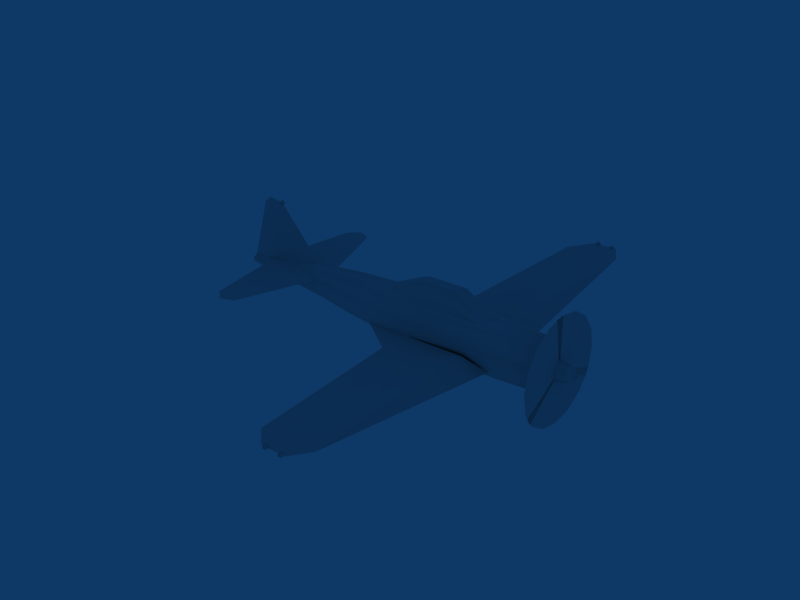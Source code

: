 # Source: a6m5_coarse.blend  (saved by Blender 2.49.0; exported with 4.5.12 LTS)
import bpy
from mathutils import Matrix  # noqa: F401  (used for matrix-valued properties, if any)

bpy.ops.wm.read_factory_settings(use_empty=True)
scene = bpy.context.scene
scene.name = 'Scene'

# ---- collections
col_collection_1 = bpy.data.collections.new('Collection 1'); scene.collection.children.link(col_collection_1)
col_collection_2 = bpy.data.collections.new('Collection 2'); scene.collection.children.link(col_collection_2)
col_collection_2.hide_render = True
col_collection_2.hide_viewport = True
col_collection_6 = bpy.data.collections.new('Collection 6'); scene.collection.children.link(col_collection_6)
col_collection_6.hide_render = True
col_collection_6.hide_viewport = True

# ---- materials (node trees are filled in below, after node groups)
mat_mat_028 = bpy.data.materials.new('Mat.028')
mat_mat_028.alpha_threshold = 0.0
mat_mat_028.roughness = 0.5
mat_mat_028.line_color = (0.0, 0.0, 0.0, 1.0)
mat_mat_031 = bpy.data.materials.new('Mat.031')
mat_mat_031.alpha_threshold = 0.0
mat_mat_031.roughness = 0.5
mat_mat_031.line_color = (0.0, 0.0, 0.0, 1.0)
mat_mat_003 = bpy.data.materials.new('Mat.003')
mat_mat_003.alpha_threshold = 0.0
mat_mat_003.roughness = 0.5
mat_mat_003.line_color = (0.0, 0.0, 0.0, 1.0)
mat_mat_004 = bpy.data.materials.new('Mat.004')
mat_mat_004.alpha_threshold = 0.0
mat_mat_004.roughness = 0.5
mat_mat_004.line_color = (0.0, 0.0, 0.0, 1.0)
mat_mat_005 = bpy.data.materials.new('Mat.005')
mat_mat_005.alpha_threshold = 0.0
mat_mat_005.roughness = 0.5
mat_mat_005.line_color = (0.0, 0.0, 0.0, 1.0)
mat_mat_022 = bpy.data.materials.new('Mat.022')
mat_mat_022.alpha_threshold = 0.0
mat_mat_022.roughness = 0.5
mat_mat_022.line_color = (0.0, 0.0, 0.0, 1.0)
mat_mat_007 = bpy.data.materials.new('Mat.007')
mat_mat_007.alpha_threshold = 0.0
mat_mat_007.roughness = 0.5
mat_mat_007.line_color = (0.0, 0.0, 0.0, 1.0)
mat_mat_008 = bpy.data.materials.new('Mat.008')
mat_mat_008.alpha_threshold = 0.0
mat_mat_008.roughness = 0.5
mat_mat_008.line_color = (0.0, 0.0, 0.0, 1.0)
mat_mat_009 = bpy.data.materials.new('Mat.009')
mat_mat_009.alpha_threshold = 0.0
mat_mat_009.roughness = 0.5
mat_mat_009.line_color = (0.0, 0.0, 0.0, 1.0)

# ---- material node trees

# ---- world
world_world = bpy.data.worlds.new('World'); scene.world = world_world
world_world.color = (0.05656, 0.2208, 0.4)
world_world.use_sun_shadow = False
world_world.sun_shadow_jitter_overblur = 0.0
world_world.cycles.sampling_method = 'MANUAL'
world_world.cycles.sample_map_resolution = 256

# ---- meshes
me_00000038_srf_001 = bpy.data.meshes.new('00000038.srf.001')
me_00000038_srf_001.from_pydata([(1.982, -0.5036, -0.4064), (1.982, 0.5036, -0.4064), (0.6444, -6.266, 0.08007), (0.6444, 6.266, 0.08007), (0.1179, -5.768, -0.008905), (0.1179, 5.768, -0.008905), (1.15, -0.2079, -0.6213), (1.15, 0.2079, -0.6213), (-0.7619, -0.9831, -0.5482), (-0.7619, 0.9831, -0.5482), (1.628, -5.768, 0.08125), (1.628, 5.768, 0.08125), (1.311, -6.266, 0.1028), (1.311, 6.266, 0.1028), (-1.741, -0.3429, -0.4598), (-1.741, 0.3429, -0.4598), (1.317, -0.6496, -0.1541), (1.317, 0.6496, -0.1541), (-4.918, -2.352, 0.1507), (-4.918, 2.352, 0.1507), (-4.612, -2.609, 0.1593), (-4.612, 2.609, 0.1593), (-4.096, -0.1214, 0.2642), (-4.096, 0.1214, 0.2642), (-4.261, -2.481, 0.155), (-4.261, 2.481, 0.155), (-5.43, -0.08964, 0.1021), (-5.43, 0.08964, 0.1021), (-3.527, -0.3611, 0.1396), (-3.527, 0.3611, 0.1396), (-5.232, -0.4324, 0.1396), (-5.232, 0.4324, 0.1396), (-4.131, -0.2401, 0.06779), (-4.131, 0.2401, 0.06779), (-6.042, 0.0, 0.01502), (-4.392, -0.1016, 0.2377), (-4.392, 0.1016, 0.2377), (-5.381, 0.0, 1.824), (-3.734, 0.0, 0.4361), (-5.572, 0.0, 1.662), (-4.958, 0.0, 1.771), (0.1179, -5.768, -0.008905), (0.6444, -6.266, 0.08007), (1.311, -6.266, 0.1028), (1.628, -5.768, 0.08125), (1.982, -0.5036, -0.4064), (-0.7619, -0.9831, -0.5482), (-1.741, -0.3429, -0.4598), (0.1179, 5.768, -0.008905), (0.6444, 6.266, 0.08007), (1.311, 6.266, 0.1028), (1.628, 5.768, 0.08125), (1.982, 0.5036, -0.4064), (-0.7619, 0.9831, -0.5482), (-1.741, 0.3429, -0.4598), (-4.261, -2.481, 0.155), (-4.612, -2.609, 0.1593), (-4.918, -2.352, 0.1507), (-5.232, -0.4324, 0.1396), (-5.43, -0.08964, 0.1021), (-3.527, -0.3611, 0.1396), (-4.261, 2.481, 0.155), (-4.612, 2.609, 0.1593), (-4.918, 2.352, 0.1507), (-5.232, 0.4324, 0.1396), (-5.43, 0.08964, 0.1021), (-3.527, 0.3611, 0.1396), (-5.381, 0.0, 1.824), (-4.958, 0.0, 1.771), (-3.734, 0.0, 0.4361), (-5.572, 0.0, 1.662), (-6.042, 0.0, 0.01502), (-3.734, 0.0, 0.4361), (-3.734, 0.0, 0.4361), (-3.527, -0.3611, 0.1396), (-3.527, 0.3611, 0.1396), (-3.663, -0.2081, 0.3347), (-3.663, 0.2081, 0.3347), (-6.042, -0.1057, -0.03344), (-6.042, 0.1057, -0.03344), (-6.127, 0.0, -0.1066), (3.399, -0.4421, 0.08794), (3.399, 0.4421, 0.08794), (3.058, -0.6237, 0.1241), (3.058, 0.6237, 0.1241), (2.114, -0.6792, 0.1351), (2.114, 0.6792, 0.1351), (3.399, 0.0, 0.4596), (3.399, -0.2504, 0.3748), (3.399, 0.2504, 0.3748), (3.399, -0.325, -0.325), (3.399, 0.325, -0.325), (3.399, 0.0, -0.4596), (3.058, 0.0, 0.6484), (3.058, -0.3533, 0.5288), (3.058, 0.3533, 0.5288), (3.058, -0.4585, -0.4585), (3.058, 0.4585, -0.4585), (3.058, 0.0, -0.6484), (2.114, 0.0, 0.7061), (2.114, -0.3848, 0.5758), (2.114, 0.3848, 0.5758), (2.114, -0.4993, -0.4993), (2.114, 0.4993, -0.4993), (2.114, 0.0, -0.7061), (-3.448, -0.2842, -0.3085), (-3.448, 0.2842, -0.3085), (-1.049, -0.4104, -0.5198), (-1.049, 0.4104, -0.5198), (-6.042, 0.0, 0.01502), (-3.448, 0.0, -0.5159), (-6.042, 0.0, -0.2139), (-6.042, -0.1057, -0.152), (-6.042, 0.1057, -0.152), (-1.049, 0.0, -0.7172), (-1.049, -0.4178, 0.4666), (-1.049, 0.4178, 0.4666), (1.517, -0.3199, 0.607), (1.517, 0.3199, 0.607), (-1.18, -0.1896, 0.6143), (-1.18, 0.1896, 0.6143), (1.897, 0.0, 0.7036), (-0.4108, -0.3347, 0.5512), (-0.4108, 0.3347, 0.5512), (-1.251, 0.0, 0.657), (-1.049, -0.5683, 0.1089), (-1.049, 0.5683, 0.1089), (-2.423, 0.0, -0.6019), (-2.423, -0.2606, 0.4722), (-2.423, 0.2606, 0.4722), (-2.423, -0.3321, -0.4308), (-2.423, 0.3321, -0.4308), (-2.423, -0.4561, 0.104), (-2.423, 0.4561, 0.104), (-2.423, 0.0, 0.5832), (4.021, 0.0, 0.0), (3.401, 0.0, 0.3064), (3.401, -0.2308, 0.1418), (3.401, 0.2308, 0.1418), (3.401, -0.225, -0.1711), (3.401, 0.225, -0.1711), (3.401, 0.0, -0.3064), (3.793, 0.0, 0.25), (3.793, -0.1884, 0.1155), (3.793, 0.1884, 0.1155), (3.793, -0.1836, -0.1398), (3.793, 0.1836, -0.1398), (3.793, 0.0, -0.25), (1.517, -0.3199, 0.607), (1.517, 0.3199, 0.607), (-1.18, -0.1896, 0.6143), (-1.18, 0.1896, 0.6143), (-0.4108, -0.3347, 0.5512), (-0.4108, 0.3347, 0.5512), (1.897, 0.0, 0.7036), (-1.251, 0.0, 0.6567), (-0.2533, -0.3125, 0.7171), (-0.2533, 0.3125, 0.7171), (1.869, -0.9831, -0.532), (1.869, 0.9831, -0.532), (1.869, 0.9831, -0.532), (1.869, -0.9831, -0.532), (1.431, 0.0, 0.8105), (0.8409, 0.0, 1.172), (-0.2533, 0.0, 1.125), (-1.153, 0.0, 0.7091), (0.8467, -0.1618, 1.098), (0.8467, 0.1618, 1.098), (1.289, -0.2118, 0.7857), (1.289, 0.2118, 0.7857), (-0.2533, -0.1678, 1.07), (-0.2533, 0.1678, 1.07), (-1.009, -0.1823, 0.7091), (-1.009, 0.1823, 0.7091), (0.8624, -0.3125, 0.7171), (0.8624, 0.3125, 0.7171)], [(72, 73)], [(8, 14, 6), (7, 15, 9), (2, 6, 12), (13, 7, 3), (12, 6, 10), (11, 7, 13), (0, 10, 6), (7, 11, 1), (4, 6, 2), (3, 7, 5), (8, 6, 4), (5, 7, 9), (42, 16, 41), (48, 17, 49), (16, 46, 41), (48, 53, 17), (44, 45, 16), (17, 52, 51), (16, 43, 44), (51, 50, 17), (16, 42, 43), (50, 49, 17), (47, 46, 16), (17, 53, 54), (18, 22, 30), (31, 23, 19), (18, 20, 22), (23, 21, 19), (28, 22, 24), (25, 23, 29), (22, 20, 24), (25, 21, 23), (30, 22, 26), (27, 23, 31), (58, 59, 32), (33, 65, 64), (56, 32, 55), (61, 33, 62), (60, 55, 32), (33, 61, 66), (56, 57, 32), (33, 63, 62), (57, 58, 32), (33, 64, 63), (40, 37, 35), (36, 67, 68), (40, 35, 38), (69, 36, 68), (39, 35, 37), (67, 36, 70), (34, 35, 39), (70, 36, 71), (74, 76, 78), (79, 77, 75), (112, 80, 111), (111, 80, 113), (78, 80, 112), (113, 80, 79), (109, 80, 78), (79, 80, 109), (109, 76, 73), (73, 77, 109), (109, 78, 76), (77, 79, 109), (112, 111, 110, 105), (110, 111, 113, 106), (105, 74, 78, 112), (79, 75, 106, 113), (102, 104, 98, 96), (98, 104, 103, 97), (83, 85, 102, 96), (103, 86, 84, 97), (94, 100, 85, 83), (86, 101, 95, 84), (93, 99, 100, 94), (101, 99, 93, 95), (96, 98, 92, 90), (92, 98, 97, 91), (81, 83, 96, 90), (97, 84, 82, 91), (88, 94, 83, 81), (84, 95, 89, 82), (87, 93, 94, 88), (95, 93, 87, 89), (119, 115, 122), (123, 116, 120), (99, 121, 117), (118, 121, 99), (100, 99, 117), (118, 99, 101), (107, 130, 127, 114), (127, 131, 108, 114), (124, 134, 128, 119), (129, 134, 124, 120), (105, 130, 132, 74), (133, 131, 106, 75), (115, 128, 132, 125), (133, 129, 116, 126), (87, 88, 90, 92), (91, 89, 87, 92), (88, 81, 90), (91, 82, 89), (125, 85, 100, 115), (101, 86, 126, 116), (104, 102, 107, 114), (108, 103, 104, 114), (125, 107, 102, 85), (103, 108, 126, 86), (127, 130, 105, 110), (106, 131, 127, 110), (132, 130, 107, 125), (108, 131, 133, 126), (128, 115, 119), (120, 116, 129), (122, 115, 100, 117), (101, 116, 123, 118), (137, 143, 142, 136), (142, 144, 138, 136), (145, 143, 137, 139), (138, 144, 146, 140), (147, 145, 139, 141), (140, 146, 147, 141), (135, 142, 143), (144, 142, 135), (145, 135, 143), (144, 135, 146), (147, 135, 145), (146, 135, 147), (76, 128, 134, 73), (134, 129, 77, 73), (76, 74, 132, 128), (133, 75, 77, 129), (152, 156, 172, 150), (173, 157, 153, 151), (154, 162, 168), (169, 162, 154), (148, 168, 174), (175, 169, 149), (148, 154, 168), (169, 154, 149), (148, 174, 156, 152), (157, 175, 149, 153), (155, 150, 172, 165), (173, 151, 155, 165), (166, 170, 156, 174), (157, 171, 167, 175), (163, 164, 170, 166), (171, 164, 163, 167), (164, 165, 172, 170), (173, 165, 164, 171), (156, 170, 172), (173, 171, 157), (162, 163, 166, 168), (167, 163, 162, 169), (166, 174, 168), (169, 175, 167)])
me_00000038_srf_001.polygons.foreach_set('use_smooth', [1, 1, 1, 1, 1, 1, 1, 1, 1, 1, 1, 1, 1, 1, 1, 1, 1, 1, 1, 1, 1, 1, 1, 1, 1, 1, 1, 1, 1, 1, 1, 1, 1, 1, 1, 1, 1, 1, 1, 1, 1, 1, 1, 1, 1, 1, 1, 1, 1, 1, 1, 1, 1, 1, 1, 1, 1, 1, 1, 1, 1, 1, 1, 1, 1, 1, 1, 1, 1, 1, 1, 1, 1, 1, 1, 1, 1, 1, 1, 1, 1, 1, 1, 1, 1, 1, 1, 1, 1, 1, 1, 1, 1, 1, 1, 1, 1, 1, 0, 0, 0, 0, 1, 1, 1, 1, 1, 1, 1, 1, 1, 1, 1, 1, 1, 1, 1, 1, 1, 1, 1, 1, 1, 1, 1, 1, 1, 1, 1, 1, 1, 1, 1, 1, 1, 1, 1, 1, 1, 1, 1, 1, 1, 1, 1, 1, 1, 1, 1, 1, 1, 1, 1, 1, 1, 1])
me_00000038_srf_001.polygons.foreach_set('material_index', [0, 0, 0, 0, 0, 0, 0, 0, 0, 0, 0, 0, 0, 0, 0, 0, 0, 0, 0, 0, 0, 0, 0, 0, 0, 0, 0, 0, 0, 0, 0, 0, 0, 0, 0, 0, 0, 0, 0, 0, 0, 0, 0, 0, 0, 0, 0, 0, 0, 0, 0, 0, 0, 0, 0, 0, 0, 0, 0, 0, 0, 0, 0, 0, 0, 0, 0, 0, 0, 0, 0, 0, 0, 0, 0, 0, 0, 0, 0, 0, 0, 0, 0, 0, 0, 0, 0, 0, 0, 0, 0, 0, 0, 0, 0, 0, 0, 0, 0, 0, 0, 0, 0, 0, 0, 0, 0, 0, 0, 0, 0, 0, 0, 0, 0, 0, 1, 1, 1, 1, 1, 1, 1, 1, 1, 1, 1, 1, 0, 0, 0, 0, 0, 0, 0, 0, 0, 0, 0, 0, 0, 0, 0, 0, 0, 0, 0, 0, 0, 0, 0, 0, 0, 0, 0, 0])
_uv = me_00000038_srf_001.uv_layers.new(name='UVTex')
_uv.uv.foreach_set('vector', [0.0, 0.0, 1.0, 1.0, 1.0, 0.0, 1.0, 0.0, 1.0, 1.0, 0.0, 0.0, 0.0, 0.0, 0.0, 0.0, 0.0, 0.0, 0.0, 0.0, 0.0, 0.0, 0.0, 0.0, 0.0, 0.0, 0.0, 0.0, 0.0, 0.0, 0.0, 0.0, 0.0, 0.0, 0.0, 0.0, 0.0, 0.0, 0.0, 0.0, 0.0, 0.0, 0.0, 0.0, 0.0, 0.0, 0.0, 0.0, 1.0, 0.0, 0.6556, 0.3112, 1.0, 1.0, 1.0, 1.0, 0.6556, 0.3112, 1.0, 0.0, 0.0, 0.0, 0.8147, 0.8147, 0.0, 0.0, 0.0, 0.0, 0.8147, 0.8147, 0.0, 0.0, 0.0, 0.0, 0.0, 0.0, 0.0, 0.0, 0.0, 0.0, 0.0, 0.0, 0.0, 0.0, 0.0, 0.0, 0.0, 0.0, 0.0, 0.0, 0.0, 0.0, 0.0, 0.0, 0.0, 0.0, 0.0, 0.0, 0.0, 0.0, 0.0, 0.0, 0.0, 0.0, 0.0, 0.0, 0.0, 0.0, 0.0, 0.0, 1.0, 1.0, 1.0, 0.0, 1.0, 0.0, 1.0, 1.0, 0.0, 0.0, 0.0, 0.0, 0.0, 0.0, 0.0, 0.0, 0.0, 0.0, 0.0, 0.0, 0.0, 0.0, 0.0, 0.0, 0.0, 0.0, 0.0, 0.0, 0.0, 0.0, 0.0, 0.0, 0.0, 0.0, 0.0, 0.0, 0.0, 0.0, 0.0, 0.0, 0.0, 0.0, 0.0, 0.0, 0.0, 0.0, 0.0, 0.0, 0.0, 0.0, 0.0, 0.0, 0.0, 0.0, 0.0, 0.0, 0.0, 0.0, 0.0, 0.0, 0.0, 0.0, 0.0, 0.0, 0.0, 0.0, 0.0, 0.0, 0.0, 0.0, 0.0, 0.0, 0.0, 0.0, 0.0, 0.0, 0.0, 0.0, 0.0, 0.0, 0.0, 0.0, 0.0, 0.0, 0.0, 0.0, 0.0, 0.0, 0.0, 0.0, 0.0, 0.0, 0.0, 0.0, 0.0, 0.0, 0.0, 0.0, 0.0, 0.0, 0.0, 0.0, 0.0, 0.0, 0.0, 0.0, 0.0, 0.0, 0.0, 0.0, 0.0, 0.0, 0.0, 0.0, 0.0, 0.0, 0.0, 0.0, 0.0, 0.0, 0.0, 0.0, 0.0, 0.0, 0.0, 0.0, 0.0, 0.0, 0.0, 0.0, 0.0, 0.0, 0.0, 0.0, 0.0, 0.0, 0.0, 0.0, 0.0, 0.0, 0.0, 0.0, 0.0, 0.0, 0.0, 0.0, 0.0, 0.0, 0.0, 0.0, 0.0, 0.0, 0.0, 0.0, 0.0, 0.0, 1.0, 1.0, 1.0, 0.0, 1.0, 0.0, 1.0, 1.0, 0.0, 0.0, 0.0, 0.0, 1.0, 0.0, 1.0, 1.0, 1.0, 1.0, 1.0, 0.0, 0.0, 0.0, 0.0, 0.0, 1.0, 0.0, 1.0, 1.0, 1.0, 1.0, 1.0, 0.0, 0.0, 0.0, 0.0, 0.0, 1.0, 1.0, 1.0, 0.0, 1.0, 0.0, 1.0, 1.0, 0.0, 0.0, 0.0, 0.0, 0.0, 0.0, 0.0, 0.0, 0.0, 0.0, 0.0, 0.0, 0.0, 0.0, 0.0, 0.0, 0.0, 0.0, 0.0, 0.0, 0.0, 0.0, 0.0, 0.0, 0.0, 0.0, 0.0, 0.0, 0.0, 0.0, 0.0, 0.0, 0.0, 0.0, 0.0, 0.0, 0.0, 0.0, 0.0, 0.0, 0.0, 0.0, 0.0, 0.0, 0.0, 0.0, 0.0, 0.0, 0.0, 0.0, 0.0, 0.0, 0.0, 0.0, 0.0, 0.0, 0.0, 0.0, 0.0, 0.0, 0.0, 0.0, 0.0, 0.0, 0.0, 0.0, 0.0, 0.0, 0.0, 0.0, 0.0, 0.0, 0.0, 0.0, 0.0, 0.0, 0.0, 0.0, 0.0, 0.0, 0.0, 0.0, 0.0, 0.0, 0.0, 0.0, 0.0, 0.0, 0.0, 0.0, 0.0, 0.0, 0.0, 0.0, 0.0, 0.0, 0.0, 0.0, 0.0, 0.0, 0.0, 0.0, 0.0, 0.0, 0.0, 0.0, 0.0, 0.0, 0.0, 0.0, 0.0, 0.0, 0.0, 0.0, 0.0, 0.0, 0.0, 0.0, 0.0, 0.0, 0.0, 0.0, 0.0, 0.0, 0.0, 0.0, 0.0, 0.0, 0.0, 0.0, 0.0, 0.0, 0.0, 0.0, 0.0, 0.0, 0.0, 0.0, 0.0, 0.0, 0.0, 0.0, 0.0, 0.0, 0.0, 0.0, 0.0, 0.0, 0.0, 0.0, 0.0, 0.0, 0.0, 0.0, 0.0, 0.0, 0.0, 0.0, 0.0, 0.0, 0.0, 0.0, 0.0, 0.0, 0.0, 0.0, 0.0, 0.0, 0.0, 0.0, 0.0, 0.0, 0.0, 0.0, 0.0, 0.0, 0.0, 0.0, 0.0, 0.0, 0.0, 0.0, 0.0, 0.0, 0.0, 0.0, 0.0, 0.0, 0.0, 0.0, 0.0, 0.0, 0.0, 0.0, 0.0, 0.0, 0.0, 0.0, 0.0, 0.0, 0.0, 0.0, 0.0, 0.0, 0.0, 0.0, 0.0, 0.0, 0.0, 0.0, 0.0, 0.0, 0.0, 0.0, 0.0, 0.0, 0.0, 0.0, 0.0, 0.0, 0.0, 0.0, 0.0, 0.0, 0.0, 0.0, 0.0, 0.0, 0.0, 0.0, 0.0, 0.0, 0.0, 0.0, 0.0, 0.0, 0.0, 0.0, 0.0, 0.0, 0.0, 0.0, 0.0, 0.0, 0.0, 0.0, 0.0, 0.0, 0.0, 0.0, 0.0, 0.0, 0.0, 0.0, 0.0, 0.0, 0.0, 0.0, 0.0, 0.0, 0.0, 0.0, 0.0, 0.0, 0.0, 0.0, 0.0, 0.0, 0.0, 0.0, 0.0, 0.0, 0.0, 0.0, 0.0, 0.0, 0.0, 0.0, 0.0, 0.0, 0.0, 0.0, 0.0, 0.0, 0.0, 0.0, 0.0, 0.0, 0.0, 0.0, 0.0, 0.0, 0.0, 0.0, 0.0, 0.0, 0.0, 0.0, 0.0, 0.0, 0.0, 0.0, 0.0, 0.0, 0.0, 0.0, 0.0, 0.0, 0.0, 0.0, 0.0, 0.0, 0.0, 0.0, 0.0, 0.0, 0.0, 0.0, 0.0, 0.0, 0.0, 0.0, 0.0, 0.0, 0.0, 0.0, 0.0, 0.0, 0.0, 0.0, 0.0, 0.0, 0.0, 0.0, 0.0, 0.0, 1.0, 0.0, 1.0, 1.0, 0.0, 1.0, 1.0, 1.0, 1.0, 0.0, 0.0, 0.0, 0.0, 1.0, 0.0, 0.0, 1.0, 0.0, 1.0, 1.0, 1.0, 1.0, 1.0, 0.0, 0.0, 0.0, 0.0, 0.0, 0.0, 0.0, 0.0, 0.0, 0.0, 0.0, 0.0, 0.0, 0.0, 0.0, 0.0, 0.0, 0.0, 0.0, 0.0, 0.0, 0.0, 0.0, 0.0, 0.0, 0.0, 0.0, 0.0, 0.0, 0.0, 0.0, 0.0, 0.0, 0.0, 0.0, 0.0, 0.0, 0.0, 0.0, 0.0, 0.0, 1.0, 1.0, 0.0, 0.0, 0.0, 0.0, 0.0, 0.0, 1.0, 1.0, 0.0, 0.0, 0.0, 0.0, 0.0, 0.0, 0.0, 0.0, 0.0, 0.0, 0.0, 0.0, 0.0, 0.0, 0.0, 0.0, 0.0, 0.0, 0.0, 0.0, 0.0, 0.0, 0.0, 0.0, 0.0, 0.0, 0.0, 0.0, 0.0, 0.0, 0.0, 0.0, 0.0, 0.0, 0.0, 0.0, 0.0, 0.0, 0.0, 0.0, 0.0, 0.0, 0.0, 0.0, 0.0, 0.0, 0.0, 0.0, 0.0, 0.0, 0.0, 0.0, 0.0, 0.0, 0.0, 0.0, 0.0, 0.0, 0.0, 0.0, 0.0, 0.0, 0.0, 0.0, 0.0, 0.0, 0.0, 0.0, 0.0, 0.0, 0.0, 0.0, 0.0, 0.0, 0.0, 0.0, 0.0, 0.0, 0.0, 0.0, 0.0, 0.0, 0.0, 0.0, 0.0, 0.0, 0.0, 0.0, 0.0, 0.0, 0.0, 0.0, 0.0, 0.0, 0.0, 0.0, 0.0, 0.0, 0.0, 0.0, 0.0, 0.0, 0.0, 0.0, 0.0, 0.0, 0.0, 0.0, 0.0, 0.0, 0.0, 0.0, 0.0, 0.0, 0.0, 0.0, 0.0, 0.0, 0.0, 0.0, 0.0, 0.0, 0.0, 0.0, 0.0, 0.0, 0.0, 0.0, 0.0, 0.0, 0.0, 0.0, 0.0, 0.0, 0.0, 0.0, 0.0, 0.0, 0.0, 0.0, 0.0, 0.0, 0.0, 0.0, 0.0, 0.0, 0.0, 0.0, 0.0, 0.0, 0.0, 0.0, 0.0, 0.0, 0.0, 0.0, 0.0, 0.0, 0.0, 0.0, 0.0, 0.0, 0.0, 0.0, 0.0, 0.0, 0.0, 0.0, 0.0, 0.0, 0.0, 0.0, 0.0, 0.0, 0.0, 0.0, 0.0, 0.0, 0.0, 0.0, 0.0, 0.0, 0.0, 0.0, 0.0, 0.0, 0.0, 0.0, 0.0, 0.0, 0.0, 0.0, 0.0, 0.0, 0.0, 0.0, 0.0, 0.0, 0.0, 0.0, 0.0, 0.0, 0.0, 0.0, 0.0, 0.0, 0.0, 0.0, 0.0, 0.0, 0.0, 0.0, 0.0, 0.0, 0.0, 0.0, 0.0, 0.0, 1.0, 0.0, 1.0, 1.0, 1.0, 1.0, 1.0, 0.0, 0.0, 0.0, 0.0, 0.0, 0.0, 0.0, 0.0, 0.0, 0.0, 0.0, 0.0, 0.0, 0.0, 0.0, 0.0, 0.0, 0.0, 0.0, 0.0, 0.0, 0.0, 0.0, 0.0, 0.0, 0.0, 0.0, 0.0, 0.0, 0.0, 0.0, 0.0, 0.0, 0.0, 0.0, 0.0, 0.0, 0.0, 0.0, 0.0, 0.0, 0.0, 0.0, 0.0, 0.0, 0.0, 0.0, 0.0, 0.0, 0.0, 0.0, 0.0, 0.0, 0.0, 0.0, 0.0, 0.0, 0.0, 0.0, 0.0, 0.0, 0.0, 0.0, 0.0, 0.0, 0.0, 0.0, 0.0, 0.0, 0.0, 0.0, 0.0, 0.0, 0.0, 0.0, 0.0, 0.0, 0.0, 0.0, 0.0, 0.0, 0.0, 0.0, 0.0, 0.0, 0.0, 0.0, 0.0, 0.0, 0.0, 0.0, 0.0, 0.0, 0.0, 0.0, 0.0, 0.0, 0.0, 0.0, 0.0, 0.0, 0.0, 0.0, 0.0, 0.0, 0.0, 0.0, 0.0, 0.0, 0.0, 0.0, 0.0, 0.0, 0.0, 0.0, 0.0, 0.0, 0.0, 0.0, 0.0, 0.0, 0.0, 0.0])
_ca = me_00000038_srf_001.color_attributes.new('Col', 'BYTE_COLOR', 'CORNER')
_ca.data.foreach_set('color', [0.5149, 0.5149, 0.5149, 1.0, 0.5149, 0.5149, 0.5149, 1.0, 0.5149, 0.5149, 0.5149, 1.0, 0.5149, 0.5149, 0.5149, 1.0, 0.5149, 0.5149, 0.5149, 1.0, 0.5149, 0.5149, 0.5149, 1.0, 0.5149, 0.5149, 0.5149, 1.0, 0.5149, 0.5149, 0.5149, 1.0, 0.5149, 0.5149, 0.5149, 1.0, 0.5149, 0.5149, 0.5149, 1.0, 0.5149, 0.5149, 0.5149, 1.0, 0.5149, 0.5149, 0.5149, 1.0, 0.5149, 0.5149, 0.5149, 1.0, 0.5149, 0.5149, 0.5149, 1.0, 0.5149, 0.5149, 0.5149, 1.0, 0.5149, 0.5149, 0.5149, 1.0, 0.5149, 0.5149, 0.5149, 1.0, 0.5149, 0.5149, 0.5149, 1.0, 0.5149, 0.5149, 0.5149, 1.0, 0.5149, 0.5149, 0.5149, 1.0, 0.5149, 0.5149, 0.5149, 1.0, 0.5149, 0.5149, 0.5149, 1.0, 0.5149, 0.5149, 0.5149, 1.0, 0.5149, 0.5149, 0.5149, 1.0, 0.5149, 0.5149, 0.5149, 1.0, 0.5149, 0.5149, 0.5149, 1.0, 0.5149, 0.5149, 0.5149, 1.0, 0.5149, 0.5149, 0.5149, 1.0, 0.5149, 0.5149, 0.5149, 1.0, 0.5149, 0.5149, 0.5149, 1.0, 0.5149, 0.5149, 0.5149, 1.0, 0.5149, 0.5149, 0.5149, 1.0, 0.5149, 0.5149, 0.5149, 1.0, 0.5149, 0.5149, 0.5149, 1.0, 0.5149, 0.5149, 0.5149, 1.0, 0.5149, 0.5149, 0.5149, 1.0, 0.5149, 0.5149, 0.5149, 1.0, 0.5149, 0.5149, 0.5149, 1.0, 0.5149, 0.5149, 0.5149, 1.0, 0.5149, 0.5149, 0.5149, 1.0, 0.5149, 0.5149, 0.5149, 1.0, 0.5149, 0.5149, 0.5149, 1.0, 0.5149, 0.5149, 0.5149, 1.0, 0.5149, 0.5149, 0.5149, 1.0, 0.5149, 0.5149, 0.5149, 1.0, 0.5149, 0.5149, 0.5149, 1.0, 0.5149, 0.5149, 0.5149, 1.0, 0.5149, 0.5149, 0.5149, 1.0, 0.5149, 0.5149, 0.5149, 1.0, 0.5149, 0.5149, 0.5149, 1.0, 0.5149, 0.5149, 0.5149, 1.0, 0.5149, 0.5149, 0.5149, 1.0, 0.5149, 0.5149, 0.5149, 1.0, 0.5149, 0.5149, 0.5149, 1.0, 0.5149, 0.5149, 0.5149, 1.0, 0.5149, 0.5149, 0.5149, 1.0, 0.5149, 0.5149, 0.5149, 1.0, 0.5149, 0.5149, 0.5149, 1.0, 0.5149, 0.5149, 0.5149, 1.0, 0.5149, 0.5149, 0.5149, 1.0, 0.5149, 0.5149, 0.5149, 1.0, 0.5149, 0.5149, 0.5149, 1.0, 0.5149, 0.5149, 0.5149, 1.0, 0.5149, 0.5149, 0.5149, 1.0, 0.5149, 0.5149, 0.5149, 1.0, 0.5149, 0.5149, 0.5149, 1.0, 0.5149, 0.5149, 0.5149, 1.0, 0.5149, 0.5149, 0.5149, 1.0, 0.5149, 0.5149, 0.5149, 1.0, 0.5149, 0.5149, 0.5149, 1.0, 0.5149, 0.5149, 0.5149, 1.0, 0.5149, 0.5149, 0.5149, 1.0, 0.5149, 0.5149, 0.5149, 1.0, 0.5149, 0.5149, 0.5149, 1.0, 0.5149, 0.5149, 0.5149, 1.0, 0.5149, 0.5149, 0.5149, 1.0, 0.5149, 0.5149, 0.5149, 1.0, 0.5149, 0.5149, 0.5149, 1.0, 0.5149, 0.5149, 0.5149, 1.0, 0.5149, 0.5149, 0.5149, 1.0, 0.5149, 0.5149, 0.5149, 1.0, 0.5149, 0.5149, 0.5149, 1.0, 0.5149, 0.5149, 0.5149, 1.0, 0.5149, 0.5149, 0.5149, 1.0, 0.5149, 0.5149, 0.5149, 1.0, 0.5149, 0.5149, 0.5149, 1.0, 0.5149, 0.5149, 0.5149, 1.0, 0.5149, 0.5149, 0.5149, 1.0, 0.5149, 0.5149, 0.5149, 1.0, 0.5149, 0.5149, 0.5149, 1.0, 0.5149, 0.5149, 0.5149, 1.0, 0.5149, 0.5149, 0.5149, 1.0, 0.5149, 0.5149, 0.5149, 1.0, 0.5149, 0.5149, 0.5149, 1.0, 0.5149, 0.5149, 0.5149, 1.0, 0.5149, 0.5149, 0.5149, 1.0, 0.5149, 0.5149, 0.5149, 1.0, 0.5149, 0.5149, 0.5149, 1.0, 0.5149, 0.5149, 0.5149, 1.0, 0.5149, 0.5149, 0.5149, 1.0, 0.5149, 0.5149, 0.5149, 1.0, 0.5149, 0.5149, 0.5149, 1.0, 0.5149, 0.5149, 0.5149, 1.0, 0.5149, 0.5149, 0.5149, 1.0, 0.5149, 0.5149, 0.5149, 1.0, 0.5149, 0.5149, 0.5149, 1.0, 0.5149, 0.5149, 0.5149, 1.0, 0.5149, 0.5149, 0.5149, 1.0, 0.5149, 0.5149, 0.5149, 1.0, 0.5149, 0.5149, 0.5149, 1.0, 0.5149, 0.5149, 0.5149, 1.0, 0.5149, 0.5149, 0.5149, 1.0, 0.5149, 0.5149, 0.5149, 1.0, 0.5149, 0.5149, 0.5149, 1.0, 0.5149, 0.5149, 0.5149, 1.0, 0.5149, 0.5149, 0.5149, 1.0, 0.5149, 0.5149, 0.5149, 1.0, 0.5149, 0.5149, 0.5149, 1.0, 0.5149, 0.5149, 0.5149, 1.0, 0.5149, 0.5149, 0.5149, 1.0, 0.5149, 0.5149, 0.5149, 1.0, 0.5149, 0.5149, 0.5149, 1.0, 0.5149, 0.5149, 0.5149, 1.0, 0.5149, 0.5149, 0.5149, 1.0, 0.5149, 0.5149, 0.5149, 1.0, 0.5149, 0.5149, 0.5149, 1.0, 0.5149, 0.5149, 0.5149, 1.0, 0.5149, 0.5149, 0.5149, 1.0, 0.5149, 0.5149, 0.5149, 1.0, 0.5149, 0.5149, 0.5149, 1.0, 0.5149, 0.5149, 0.5149, 1.0, 0.5149, 0.5149, 0.5149, 1.0, 0.5149, 0.5149, 0.5149, 1.0, 0.5149, 0.5149, 0.5149, 1.0, 0.5149, 0.5149, 0.5149, 1.0, 0.5149, 0.5149, 0.5149, 1.0, 0.5149, 0.5149, 0.5149, 1.0, 0.5149, 0.5149, 0.5149, 1.0, 0.5149, 0.5149, 0.5149, 1.0, 0.5149, 0.5149, 0.5149, 1.0, 0.5149, 0.5149, 0.5149, 1.0, 0.5149, 0.5149, 0.5149, 1.0, 0.5149, 0.5149, 0.5149, 1.0, 0.5149, 0.5149, 0.5149, 1.0, 0.5149, 0.5149, 0.5149, 1.0, 0.5149, 0.5149, 0.5149, 1.0, 0.5149, 0.5149, 0.5149, 1.0, 0.5149, 0.5149, 0.5149, 1.0, 0.5149, 0.5149, 0.5149, 1.0, 0.5149, 0.5149, 0.5149, 1.0, 0.5149, 0.5149, 0.5149, 1.0, 0.5149, 0.5149, 0.5149, 1.0, 0.5149, 0.5149, 0.5149, 1.0, 0.5149, 0.5149, 0.5149, 1.0, 0.5149, 0.5149, 0.5149, 1.0, 0.5149, 0.5149, 0.5149, 1.0, 0.5149, 0.5149, 0.5149, 0.0, 0.5149, 0.5149, 0.5149, 0.0, 0.5149, 0.5149, 0.5149, 0.0, 0.5149, 0.5149, 0.5149, 0.0, 0.5149, 0.5149, 0.5149, 0.0, 0.5149, 0.5149, 0.5149, 0.0, 0.5149, 0.5149, 0.5149, 0.0, 0.5149, 0.5149, 0.5149, 0.0, 0.5149, 0.5149, 0.5149, 0.0, 0.5149, 0.5149, 0.5149, 0.0, 0.5149, 0.5149, 0.5149, 0.0, 0.5149, 0.5149, 0.5149, 0.0, 0.5149, 0.5149, 0.5149, 0.0, 0.5149, 0.5149, 0.5149, 0.0, 0.5149, 0.5149, 0.5149, 0.0, 0.5149, 0.5149, 0.5149, 0.0, 0.5149, 0.5149, 0.5149, 0.0, 0.5149, 0.5149, 0.5149, 0.0, 0.5149, 0.5149, 0.5149, 0.0, 0.5149, 0.5149, 0.5149, 0.0, 0.5149, 0.5149, 0.5149, 0.0, 0.5149, 0.5149, 0.5149, 0.0, 0.5149, 0.5149, 0.5149, 0.0, 0.5149, 0.5149, 0.5149, 0.0, 0.5149, 0.5149, 0.5149, 0.0, 0.5149, 0.5149, 0.5149, 0.0, 0.5149, 0.5149, 0.5149, 0.0, 0.5149, 0.5149, 0.5149, 0.0, 0.5149, 0.5149, 0.5149, 0.0, 0.5149, 0.5149, 0.5149, 0.0, 0.5149, 0.5149, 0.5149, 0.0, 0.5149, 0.5149, 0.5149, 0.0, 0.5149, 0.5149, 0.5149, 0.0, 0.5149, 0.5149, 0.5149, 0.0, 0.5149, 0.5149, 0.5149, 0.0, 0.5149, 0.5149, 0.5149, 0.0, 0.5149, 0.5149, 0.5149, 0.0, 0.5149, 0.5149, 0.5149, 0.0, 0.5149, 0.5149, 0.5149, 0.0, 0.5149, 0.5149, 0.5149, 0.0, 0.5149, 0.5149, 0.5149, 0.0, 0.5149, 0.5149, 0.5149, 0.0, 0.5149, 0.5149, 0.5149, 0.0, 0.5149, 0.5149, 0.5149, 0.0, 0.5149, 0.5149, 0.5149, 0.0, 0.5149, 0.5149, 0.5149, 0.0, 0.5149, 0.5149, 0.5149, 0.0, 0.5149, 0.5149, 0.5149, 0.0, 0.5149, 0.5149, 0.5149, 0.0, 0.5149, 0.5149, 0.5149, 0.0, 0.5149, 0.5149, 0.5149, 0.0, 0.5149, 0.5149, 0.5149, 0.0, 0.01681, 0.01681, 0.01681, 1.0, 0.01681, 0.01681, 0.01681, 1.0, 0.01681, 0.01681, 0.01681, 1.0, 0.01681, 0.01681, 0.01681, 1.0, 0.01681, 0.01681, 0.01681, 1.0, 0.01681, 0.01681, 0.01681, 1.0, 0.01681, 0.01681, 0.01681, 1.0, 0.01681, 0.01681, 0.01681, 1.0, 0.01681, 0.01681, 0.01681, 1.0, 0.01681, 0.01681, 0.01681, 1.0, 0.01681, 0.01681, 0.01681, 1.0, 0.01681, 0.01681, 0.01681, 1.0, 0.01681, 0.01681, 0.01681, 1.0, 0.01681, 0.01681, 0.01681, 1.0, 0.01681, 0.01681, 0.01681, 1.0, 0.01681, 0.01681, 0.01681, 1.0, 0.01681, 0.01681, 0.01681, 1.0, 0.01681, 0.01681, 0.01681, 1.0, 0.01681, 0.01681, 0.01681, 1.0, 0.01681, 0.01681, 0.01681, 1.0, 0.01681, 0.01681, 0.01681, 1.0, 0.01681, 0.01681, 0.01681, 1.0, 0.01681, 0.01681, 0.01681, 1.0, 0.01681, 0.01681, 0.01681, 1.0, 0.01681, 0.01681, 0.01681, 1.0, 0.01681, 0.01681, 0.01681, 1.0, 0.01681, 0.01681, 0.01681, 1.0, 0.01681, 0.01681, 0.01681, 1.0, 0.01681, 0.01681, 0.01681, 1.0, 0.01681, 0.01681, 0.01681, 1.0, 0.01681, 0.01681, 0.01681, 1.0, 0.01681, 0.01681, 0.01681, 1.0, 0.01681, 0.01681, 0.01681, 1.0, 0.01681, 0.01681, 0.01681, 1.0, 0.01681, 0.01681, 0.01681, 1.0, 0.01681, 0.01681, 0.01681, 1.0, 0.01681, 0.01681, 0.01681, 1.0, 0.01681, 0.01681, 0.01681, 1.0, 0.01681, 0.01681, 0.01681, 1.0, 0.01681, 0.01681, 0.01681, 1.0, 0.01681, 0.01681, 0.01681, 1.0, 0.01681, 0.01681, 0.01681, 1.0, 0.01681, 0.01681, 0.01681, 1.0, 0.01681, 0.01681, 0.01681, 1.0, 0.01681, 0.01681, 0.01681, 1.0, 0.01681, 0.01681, 0.01681, 1.0, 0.01681, 0.01681, 0.01681, 1.0, 0.01681, 0.01681, 0.01681, 1.0, 0.01681, 0.01681, 0.01681, 1.0, 0.01681, 0.01681, 0.01681, 1.0, 0.01681, 0.01681, 0.01681, 1.0, 0.01681, 0.01681, 0.01681, 1.0, 0.01681, 0.01681, 0.01681, 1.0, 0.01681, 0.01681, 0.01681, 1.0, 0.01681, 0.01681, 0.01681, 1.0, 0.01681, 0.01681, 0.01681, 1.0, 0.01681, 0.01681, 0.01681, 1.0, 0.01681, 0.01681, 0.01681, 1.0, 0.01681, 0.01681, 0.01681, 1.0, 0.01681, 0.01681, 0.01681, 1.0, 0.01681, 0.01681, 0.01681, 1.0, 0.01681, 0.01681, 0.01681, 1.0, 0.01681, 0.01681, 0.01681, 1.0, 0.01681, 0.01681, 0.01681, 1.0, 0.5149, 0.5149, 0.5149, 0.0, 0.5149, 0.5149, 0.5149, 0.0, 0.5149, 0.5149, 0.5149, 0.0, 0.5149, 0.5149, 0.5149, 0.0, 0.5149, 0.5149, 0.5149, 0.0, 0.5149, 0.5149, 0.5149, 0.0, 0.5149, 0.5149, 0.5149, 0.0, 0.5149, 0.5149, 0.5149, 0.0, 0.5149, 0.5149, 0.5149, 0.0, 0.5149, 0.5149, 0.5149, 0.0, 0.5149, 0.5149, 0.5149, 0.0, 0.5149, 0.5149, 0.5149, 0.0, 0.5149, 0.5149, 0.5149, 0.0, 0.5149, 0.5149, 0.5149, 0.0, 0.5149, 0.5149, 0.5149, 0.0, 0.5149, 0.5149, 0.5149, 0.0, 0.5149, 0.5149, 0.5149, 0.0, 0.5149, 0.5149, 0.5149, 0.0, 0.5149, 0.5149, 0.5149, 0.0, 0.5089, 0.5089, 0.5089, 0.0, 0.5089, 0.5089, 0.5089, 0.0, 0.5149, 0.5149, 0.5149, 0.0, 0.5089, 0.5089, 0.5089, 0.0, 0.5089, 0.5089, 0.5089, 0.0, 0.5149, 0.5149, 0.5149, 0.0, 0.5149, 0.5149, 0.5149, 0.0, 0.5149, 0.5149, 0.5149, 0.0, 0.5149, 0.5149, 0.5149, 0.0, 0.5149, 0.5149, 0.5149, 0.0, 0.5149, 0.5149, 0.5149, 0.0, 0.5149, 0.5149, 0.5149, 0.0, 0.5149, 0.5149, 0.5149, 0.0, 0.5149, 0.5149, 0.5149, 0.0, 0.5149, 0.5149, 0.5149, 0.0, 0.5149, 0.5149, 0.5149, 0.0, 0.5149, 0.5149, 0.5149, 0.0, 0.5089, 0.5089, 0.5089, 0.0, 0.5149, 0.5149, 0.5149, 0.0, 0.5089, 0.5089, 0.5089, 0.0, 0.5149, 0.5149, 0.5149, 0.0, 0.5149, 0.5149, 0.5149, 0.0, 0.5149, 0.5149, 0.5149, 0.0, 0.5149, 0.5149, 0.5149, 0.0, 0.5149, 0.5149, 0.5149, 0.0, 0.5149, 0.5149, 0.5149, 0.0, 0.5149, 0.5149, 0.5149, 0.0, 0.5149, 0.5149, 0.5149, 0.0, 0.5149, 0.5149, 0.5149, 0.0, 0.5149, 0.5149, 0.5149, 0.0, 0.5149, 0.5149, 0.5149, 0.0, 0.0, 0.0, 0.0, 1.0, 0.0, 0.0, 0.0, 1.0, 0.0, 0.0, 0.0, 1.0, 0.0, 0.0, 0.0, 1.0, 0.0, 0.0, 0.0, 1.0, 0.0, 0.0, 0.0, 1.0, 0.0, 0.0, 0.0, 1.0, 0.0, 0.0, 0.0, 1.0, 0.0, 0.0, 0.0, 1.0, 0.0, 0.0, 0.0, 1.0, 0.0, 0.0, 0.0, 1.0, 0.0, 0.0, 0.0, 1.0, 0.0, 0.0, 0.0, 1.0, 0.0, 0.0, 0.0, 1.0, 0.5149, 0.5149, 0.5149, 0.0, 0.5149, 0.5149, 0.5149, 0.0, 0.5149, 0.5149, 0.5149, 0.0, 0.5149, 0.5149, 0.5149, 0.0, 0.5149, 0.5149, 0.5149, 0.0, 0.5149, 0.5149, 0.5149, 0.0, 0.5149, 0.5149, 0.5149, 0.0, 0.5149, 0.5149, 0.5149, 0.0, 0.5149, 0.5149, 0.5149, 0.0, 0.5149, 0.5149, 0.5149, 0.0, 0.5149, 0.5149, 0.5149, 0.0, 0.5149, 0.5149, 0.5149, 0.0, 0.5149, 0.5149, 0.5149, 0.0, 0.5149, 0.5149, 0.5149, 0.0, 0.5149, 0.5149, 0.5149, 0.0, 0.5149, 0.5149, 0.5149, 0.0, 0.5149, 0.5149, 0.5149, 0.0, 0.5149, 0.5149, 0.5149, 0.0, 0.5149, 0.5149, 0.5149, 1.0, 0.5149, 0.5149, 0.5149, 1.0, 0.5149, 0.5149, 0.5149, 1.0, 0.5149, 0.5149, 0.5149, 0.0, 0.5149, 0.5149, 0.5149, 0.0, 0.5149, 0.5149, 0.5149, 1.0, 0.5089, 0.5089, 0.5089, 0.0, 0.5089, 0.5089, 0.5089, 0.0, 0.5149, 0.5149, 0.5149, 0.0, 0.5149, 0.5149, 0.5149, 0.0, 0.5149, 0.5149, 0.5149, 0.0, 0.5089, 0.5089, 0.5089, 0.0, 0.5089, 0.5089, 0.5089, 0.0, 0.5149, 0.5149, 0.5149, 0.0, 0.5089, 0.5089, 0.5089, 0.0, 0.5149, 0.5149, 0.5149, 0.0, 0.5149, 0.5149, 0.5149, 0.0, 0.5149, 0.5149, 0.5149, 0.0, 0.5149, 0.5149, 0.5149, 0.0, 0.5149, 0.5149, 0.5149, 0.0, 0.5089, 0.5089, 0.5089, 0.0, 0.5149, 0.5149, 0.5149, 0.0, 0.5149, 0.5149, 0.5149, 0.0, 0.5149, 0.5149, 0.5149, 0.0, 0.5149, 0.5149, 0.5149, 0.0, 0.5149, 0.5149, 0.5149, 0.0, 0.5149, 0.5149, 0.5149, 0.0, 0.5149, 0.5149, 0.5149, 0.0, 0.5149, 0.5149, 0.5149, 0.0, 0.5149, 0.5149, 0.5149, 0.0, 0.5149, 0.5149, 0.5149, 0.0, 0.5149, 0.5149, 0.5149, 0.0, 0.5149, 0.5149, 0.5149, 0.0, 0.5149, 0.5149, 0.5149, 0.0, 0.5149, 0.5149, 0.5149, 0.0, 0.5149, 0.5149, 0.5149, 0.0, 0.5149, 0.5149, 0.5149, 0.0, 0.5149, 0.5149, 0.5149, 0.0, 0.5149, 0.5149, 0.5149, 0.0, 0.5149, 0.5149, 0.5149, 0.0, 0.5149, 0.5149, 0.5149, 0.0, 0.5149, 0.5149, 0.5149, 0.0, 0.5149, 0.5149, 0.5149, 0.0, 0.5149, 0.5149, 0.5149, 0.0, 0.5149, 0.5149, 0.5149, 0.0, 0.5149, 0.5149, 0.5149, 0.0, 0.5149, 0.5149, 0.5149, 0.0, 0.5149, 0.5149, 0.5149, 0.0, 0.5149, 0.5149, 0.5149, 0.0, 0.5149, 0.5149, 0.5149, 0.0, 0.5149, 0.5149, 0.5149, 0.0, 0.5149, 0.5149, 0.5149, 0.0, 0.5149, 0.5149, 0.5149, 0.0, 0.5149, 0.5149, 0.5149, 0.0, 0.5149, 0.5149, 0.5149, 0.0, 0.5149, 0.5149, 0.5149, 0.0, 0.5149, 0.5149, 0.5149, 0.0, 0.5149, 0.5149, 0.5149, 0.0, 0.5149, 0.5149, 0.5149, 0.0, 0.5149, 0.5149, 0.5149, 0.0, 0.5149, 0.5149, 0.5149, 0.0, 0.5149, 0.5149, 0.5149, 0.0, 0.5149, 0.5149, 0.5149, 0.0, 0.5149, 0.5149, 0.5149, 0.0, 0.5149, 0.5149, 0.5149, 0.0, 0.5149, 0.5149, 0.5149, 0.0, 0.5149, 0.5149, 0.5149, 0.0, 0.5149, 0.5149, 0.5149, 0.0, 0.5149, 0.5149, 0.5149, 0.0, 0.5149, 0.5149, 0.5149, 0.0, 0.5149, 0.5149, 0.5149, 0.0, 0.5149, 0.5149, 0.5149, 0.0, 0.5149, 0.5149, 0.5149, 0.0, 0.5149, 0.5149, 0.5149, 0.0, 0.5149, 0.5149, 0.5149, 0.0, 0.5149, 0.5149, 0.5149, 0.0, 0.5149, 0.5149, 0.5149, 0.0, 0.5149, 0.5149, 0.5149, 0.0, 0.5149, 0.5149, 0.5149, 0.0, 0.5149, 0.5149, 0.5149, 0.0, 0.5149, 0.5149, 0.5149, 0.0, 0.5149, 0.5149, 0.5149, 0.0, 0.5149, 0.5149, 0.5149, 0.0, 0.5149, 0.5149, 0.5149, 0.0, 0.5149, 0.5149, 0.5149, 0.0, 0.5149, 0.5149, 0.5149, 0.0, 0.5149, 0.5149, 0.5149, 0.0, 0.5149, 0.5149, 0.5149, 0.0, 0.5149, 0.5149, 0.5149, 0.0, 0.5149, 0.5149, 0.5149, 0.0, 0.5149, 0.5149, 0.5149, 0.0, 0.5149, 0.5149, 0.5149, 0.0, 0.5149, 0.5149, 0.5149, 0.0, 0.5149, 0.5149, 0.5149, 0.0, 0.2122, 0.2122, 0.2122, 0.0, 0.2122, 0.2122, 0.2122, 0.0, 0.2122, 0.2122, 0.2122, 0.0, 0.2122, 0.2122, 0.2122, 0.0, 0.2122, 0.2122, 0.2122, 0.0, 0.2122, 0.2122, 0.2122, 0.0, 0.2122, 0.2122, 0.2122, 0.0, 0.2122, 0.2122, 0.2122, 0.0, 0.2122, 0.2122, 0.2122, 0.0, 0.2122, 0.2122, 0.2122, 0.0, 0.2122, 0.2122, 0.2122, 0.0, 0.2122, 0.2122, 0.2122, 0.0, 0.2122, 0.2122, 0.2122, 0.0, 0.2122, 0.2122, 0.2122, 0.0, 0.2122, 0.2122, 0.2122, 0.0, 0.2122, 0.2122, 0.2122, 0.0, 0.2122, 0.2122, 0.2122, 0.0, 0.2122, 0.2122, 0.2122, 0.0, 0.2122, 0.2122, 0.2122, 0.0, 0.2122, 0.2122, 0.2122, 0.0, 0.2122, 0.2122, 0.2122, 1.0, 0.2122, 0.2122, 0.2122, 1.0, 0.2122, 0.2122, 0.2122, 1.0, 0.2122, 0.2122, 0.2122, 1.0, 0.2122, 0.2122, 0.2122, 1.0, 0.2122, 0.2122, 0.2122, 1.0, 0.2122, 0.2122, 0.2122, 0.0, 0.2122, 0.2122, 0.2122, 0.0, 0.2122, 0.2122, 0.2122, 0.0, 0.2122, 0.2122, 0.2122, 0.0, 0.2122, 0.2122, 0.2122, 0.0, 0.2122, 0.2122, 0.2122, 0.0, 0.2122, 0.2122, 0.2122, 0.0, 0.2122, 0.2122, 0.2122, 0.0, 0.2122, 0.2122, 0.2122, 0.0, 0.2122, 0.2122, 0.2122, 0.0, 0.2122, 0.2122, 0.2122, 0.0, 0.2122, 0.2122, 0.2122, 0.0, 0.2122, 0.2122, 0.2122, 0.0, 0.2122, 0.2122, 0.2122, 0.0, 0.2122, 0.2122, 0.2122, 0.0, 0.2122, 0.2122, 0.2122, 0.0, 0.0, 0.0, 0.0, 1.0, 0.0, 0.0, 0.0, 1.0, 0.0, 0.0, 0.0, 1.0, 0.0, 0.0, 0.0, 1.0, 0.0, 0.0, 0.0, 1.0, 0.0, 0.0, 0.0, 1.0, 0.0, 0.0, 0.0, 1.0, 0.0, 0.0, 0.0, 1.0, 0.0, 0.0, 0.0, 1.0, 0.0, 0.0, 0.0, 1.0, 0.0, 0.0, 0.0, 1.0, 0.0, 0.0, 0.0, 1.0, 0.0, 0.0, 0.0, 1.0, 0.0, 0.0, 0.0, 1.0, 0.0, 0.0, 0.0, 1.0, 0.0, 0.0, 0.0, 1.0, 0.0, 0.0, 0.0, 1.0, 0.0, 0.0, 0.0, 1.0, 0.0, 0.0, 0.0, 1.0, 0.0, 0.0, 0.0, 1.0, 0.0, 0.0, 0.0, 1.0, 0.0, 0.0, 0.0, 1.0, 0.0, 0.0, 0.0, 1.0, 0.0, 0.0, 0.0, 1.0, 0.0, 0.0, 0.0, 1.0, 0.0, 0.0, 0.0, 1.0, 0.0, 0.0, 0.0, 1.0, 0.0, 0.0, 0.0, 1.0, 0.0, 0.0, 0.0, 1.0, 0.0, 0.0, 0.0, 1.0, 0.0, 0.0, 0.0, 1.0, 0.0, 0.0, 0.0, 1.0, 0.0, 0.0, 0.0, 1.0, 0.0, 0.0, 0.0, 1.0, 0.0, 0.0, 0.0, 1.0, 0.0, 0.0, 0.0, 1.0, 0.0, 0.0, 0.0, 1.0, 0.0, 0.0, 0.0, 1.0, 0.0, 0.0, 0.0, 1.0, 0.0, 0.0, 0.0, 1.0, 0.0, 0.0, 0.0, 1.0, 0.0, 0.0, 0.0, 1.0, 0.0, 0.0, 0.0, 1.0, 0.0, 0.0, 0.0, 1.0])
me_00000038_srf_001.materials.append(mat_mat_028)
me_00000038_srf_001.materials.append(mat_mat_031)
me_00000038_srf_001.use_remesh_preserve_volume = False
me_00000038_srf_001.use_remesh_preserve_attributes = False
me_00000038_srf_001.use_mirror_vertex_groups = False
me_00000038_srf_001.update()
me_00000052_srf = bpy.data.meshes.new('00000052.srf')
me_00000052_srf.from_pydata([(-1.608e-16, -1.349e-08, 0.3085)], [], [])
me_00000052_srf.materials.append(mat_mat_003)
me_00000052_srf.use_remesh_preserve_volume = False
me_00000052_srf.use_remesh_preserve_attributes = False
me_00000052_srf.use_mirror_vertex_groups = False
me_00000052_srf.update()
me_00000053_srf = bpy.data.meshes.new('00000053.srf')
me_00000053_srf.from_pydata([(-0.266, 0.0, 0.1437), (-1.378, 0.0, 0.1437), (-1.357, -0.2392, 0.1437), (0.6887, -1.193, 0.1437), (0.8854, -1.055, 0.1437), (0.6887, 1.193, 0.1437), (0.4711, 1.294, 0.1437), (-0.262, -0.0462, 0.1437), (0.133, -0.2304, 0.1437), (0.171, -0.2038, 0.1437), (0.133, 0.2304, 0.1437), (0.091, 0.25, 0.1437)], [], [(0, 1, 2, 7), (8, 9, 4, 3), (11, 6, 5, 10)])
_uv = me_00000053_srf.uv_layers.new(name='UVTex')
_uv.uv.foreach_set('vector', [0.0, 0.0, 0.0, 0.0, 0.0, 0.0, 0.0, 0.0, 0.0, 0.0, 0.0, 0.0, 0.0, 0.0, 0.0, 0.0, 0.0, 0.0, 0.0, 0.0, 0.0, 0.0, 0.0, 0.0])
_ca = me_00000053_srf.color_attributes.new('Col', 'BYTE_COLOR', 'CORNER')
_ca.data.foreach_set('color', [0.04971, 0.04971, 0.04971, 0.0, 0.04971, 0.04971, 0.04971, 0.0, 0.04971, 0.04971, 0.04971, 0.0, 0.04971, 0.04971, 0.04971, 0.0, 0.04971, 0.04971, 0.04971, 0.0, 0.04971, 0.04971, 0.04971, 0.0, 0.04971, 0.04971, 0.04971, 0.0, 0.04971, 0.04971, 0.04971, 0.0, 0.04971, 0.04971, 0.04971, 0.0, 0.04971, 0.04971, 0.04971, 0.0, 0.04971, 0.04971, 0.04971, 0.0, 0.04971, 0.04971, 0.04971, 0.0])
me_00000053_srf.materials.append(mat_mat_004)
me_00000053_srf.use_remesh_preserve_volume = False
me_00000053_srf.use_remesh_preserve_attributes = False
me_00000053_srf.use_mirror_vertex_groups = False
me_00000053_srf.update()
me_00000054_srf = bpy.data.meshes.new('00000054.srf')
me_00000054_srf.from_pydata([(-1.378, 0.0, 0.1437), (1.378, 0.0, 0.1437), (1.273, -0.5271, 0.1437), (0.974, -0.974, 0.1437), (0.5271, -1.273, 0.1437), (0.0, -1.378, 0.1437), (-0.5271, -1.273, 0.1437), (-1.273, -0.5271, 0.1437), (-1.273, 0.5271, 0.1437), (-0.974, 0.974, 0.1437), (-0.5271, 1.273, 0.1437), (0.0, 1.378, 0.1437), (0.974, 0.974, 0.1437), (1.273, 0.5271, 0.1437), (-0.266, 0.0, 0.1437), (-1.378, 0.0, 0.1437), (-1.357, -0.2392, 0.1437), (0.6887, -1.193, 0.1437), (0.8854, -1.055, 0.1437), (0.6887, 1.193, 0.1437), (0.4711, 1.294, 0.1437), (-0.262, -0.0462, 0.1437), (0.133, -0.2304, 0.1437), (0.171, -0.2038, 0.1437), (0.133, 0.2304, 0.1437), (0.091, 0.25, 0.1437), (-0.974, -0.974, 0.1437)], [], [(16, 15, 14, 21), (18, 23, 22, 17), (25, 20, 19, 24), (10, 11, 20, 25), (9, 10, 25, 8), (0, 8, 25, 14), (24, 19, 12, 13), (24, 13, 1, 23), (2, 1, 23, 18), (18, 2, 3), (16, 21, 22, 17), (17, 16, 7, 26), (17, 26, 6, 4), (5, 6, 4)])
_uv = me_00000054_srf.uv_layers.new(name='UVTex')
_uv.uv.foreach_set('vector', [0.0, 0.0, 0.0, 0.0, 0.0, 0.0, 0.0, 0.0, 0.0, 0.0, 0.0, 0.0, 0.0, 0.0, 0.0, 0.0, 0.0, 0.0, 0.0, 0.0, 0.0, 0.0, 0.0, 0.0, 0.0, 0.0, 0.0, 0.0, 0.0, 0.0, 0.0, 0.0, 0.0, 0.0, 0.0, 0.0, 0.0, 0.0, 0.0, 0.0, 0.0, 0.0, 0.0, 0.0, 0.0, 0.0, 0.0, 0.0, 0.0, 0.0, 0.0, 0.0, 0.0, 0.0, 0.0, 0.0, 0.0, 0.0, 0.0, 0.0, 0.0, 0.0, 0.0, 0.0, 0.0, 0.0, 0.0, 0.0, 0.0, 0.0, 0.0, 0.0, 0.0, 0.0, 0.0, 0.0, 0.0, 0.0, 0.0, 0.0, 0.0, 0.0, 0.0, 0.0, 0.0, 0.0, 0.0, 0.0, 0.0, 0.0, 0.0, 0.0, 0.0, 0.0, 0.0, 0.0, 0.0, 0.0, 0.0, 0.0, 0.0, 0.0, 0.0, 0.0, 0.0, 0.0, 0.0, 0.0])
_ca = me_00000054_srf.color_attributes.new('Col', 'BYTE_COLOR', 'CORNER')
_ca.data.foreach_set('color', [0.04971, 0.04971, 0.04971, 0.0, 0.04971, 0.04971, 0.04971, 0.0, 0.04971, 0.04971, 0.04971, 0.0, 0.04971, 0.04971, 0.04971, 0.0, 0.04971, 0.04971, 0.04971, 0.0, 0.04971, 0.04971, 0.04971, 0.0, 0.04971, 0.04971, 0.04971, 0.0, 0.04971, 0.04971, 0.04971, 0.0, 0.04971, 0.04971, 0.04971, 0.0, 0.04971, 0.04971, 0.04971, 0.0, 0.04971, 0.04971, 0.04971, 0.0, 0.04971, 0.04971, 0.04971, 0.0, 0.04971, 0.04971, 0.04971, 0.0, 0.04971, 0.04971, 0.04971, 0.0, 0.04971, 0.04971, 0.04971, 0.0, 0.04971, 0.04971, 0.04971, 0.0, 0.04971, 0.04971, 0.04971, 0.0, 0.04971, 0.04971, 0.04971, 0.0, 0.04971, 0.04971, 0.04971, 0.0, 0.04971, 0.04971, 0.04971, 0.0, 0.04971, 0.04971, 0.04971, 0.0, 0.04971, 0.04971, 0.04971, 0.0, 0.04971, 0.04971, 0.04971, 0.0, 0.04971, 0.04971, 0.04971, 0.0, 0.04971, 0.04971, 0.04971, 0.0, 0.04971, 0.04971, 0.04971, 0.0, 0.04971, 0.04971, 0.04971, 0.0, 0.04971, 0.04971, 0.04971, 0.0, 0.04971, 0.04971, 0.04971, 0.0, 0.04971, 0.04971, 0.04971, 0.0, 0.04971, 0.04971, 0.04971, 0.0, 0.04971, 0.04971, 0.04971, 0.0, 0.04971, 0.04971, 0.04971, 0.0, 0.04971, 0.04971, 0.04971, 0.0, 0.04971, 0.04971, 0.04971, 0.0, 0.04971, 0.04971, 0.04971, 0.0, 0.04971, 0.04971, 0.04971, 0.0, 0.04971, 0.04971, 0.04971, 0.0, 0.04971, 0.04971, 0.04971, 0.0, 0.04971, 0.04971, 0.04971, 0.0, 0.04971, 0.04971, 0.04971, 0.0, 0.04971, 0.04971, 0.04971, 0.0, 0.04971, 0.04971, 0.04971, 0.0, 0.04971, 0.04971, 0.04971, 0.0, 0.04971, 0.04971, 0.04971, 0.0, 0.04971, 0.04971, 0.04971, 0.0, 0.04971, 0.04971, 0.04971, 0.0, 0.04971, 0.04971, 0.04971, 0.0, 0.04971, 0.04971, 0.04971, 0.0, 0.04971, 0.04971, 0.04971, 0.0, 0.04971, 0.04971, 0.04971, 0.0, 0.04971, 0.04971, 0.04971, 0.0, 0.04971, 0.04971, 0.04971, 0.0, 0.04971, 0.04971, 0.04971, 0.0])
me_00000054_srf.materials.append(mat_mat_005)
me_00000054_srf.use_remesh_preserve_volume = False
me_00000054_srf.use_remesh_preserve_attributes = False
me_00000054_srf.use_mirror_vertex_groups = False
me_00000054_srf.update()
me_plane = bpy.data.meshes.new('Plane')
me_plane.from_pydata([(0.1906, 0.04656, 0.0), (0.1906, -0.04655, 0.0), (1.0, -5.96e-08, 0.0), (-1.0, 2.98e-07, 0.0), (-1.0, 2.98e-07, -0.6773), (1.0, -5.96e-08, -0.6773), (0.1906, 0.04656, -0.6773), (0.1906, -0.04655, -0.6773), (-1.0, 2.98e-07, -0.6773), (-1.0, 2.98e-07, -0.6773), (-1.0, 2.98e-07, 0.0), (0.1906, -0.04655, -0.6773), (1.0, -5.96e-08, -0.6773), (1.0, -5.96e-08, -0.6773), (1.0, -5.96e-08, 0.0), (0.1906, 0.04656, -0.6773)], [], [(3, 0, 6, 4), (1, 10, 9, 7), (2, 1, 7, 5), (0, 14, 13, 6), (15, 12, 11, 8)])
me_plane.polygons.foreach_set('use_smooth', [True] * 5)
_ca = me_plane.color_attributes.new('Col', 'BYTE_COLOR', 'CORNER')
_ca.data.foreach_set('color', [0.4452, 0.4452, 0.4452, 1.0, 0.4452, 0.4452, 0.4452, 1.0, 0.4452, 0.4452, 0.4452, 1.0, 0.4452, 0.4452, 0.4452, 1.0, 0.4452, 0.4452, 0.4452, 1.0, 0.4452, 0.4452, 0.4452, 1.0, 0.4452, 0.4452, 0.4452, 1.0, 0.4452, 0.4452, 0.4452, 1.0, 0.4452, 0.4452, 0.4452, 1.0, 0.4452, 0.4452, 0.4452, 1.0, 0.4452, 0.4452, 0.4452, 1.0, 0.4452, 0.4452, 0.4452, 1.0, 0.4452, 0.4452, 0.4452, 1.0, 0.4452, 0.4452, 0.4452, 1.0, 0.4452, 0.4452, 0.4452, 1.0, 0.4452, 0.4452, 0.4452, 1.0, 0.147, 0.147, 0.147, 1.0, 0.147, 0.147, 0.147, 1.0, 0.147, 0.147, 0.147, 1.0, 0.147, 0.147, 0.147, 1.0])
me_plane.use_remesh_preserve_volume = False
me_plane.use_remesh_preserve_attributes = False
me_plane.use_mirror_vertex_groups = False
me_plane.update()
me_00000043_srf_001 = bpy.data.meshes.new('00000043.srf.001')
me_00000043_srf_001.from_pydata([(-0.04445, 0.0, 0.06091), (-0.3024, 0.0, -0.1462), (-0.2547, 0.0, -0.2057), (0.003328, 0.0, 0.001384), (-0.3573, 0.0, -0.1498), (-0.3978, 0.0, -0.1904), (-0.3978, 0.0, -0.2478), (-0.3573, 0.0, -0.2884), (-0.2998, 0.0, -0.2884), (-0.2593, 0.0, -0.2478)], [], [(1, 0, 3, 2), (1, 2, 9, 4), (4, 9, 8, 5), (6, 5, 8, 7)])
_uv = me_00000043_srf_001.uv_layers.new(name='UVTex')
_uv.uv.foreach_set('vector', [0.0, 0.0, 0.0, 0.0, 0.0, 0.0, 0.0, 0.0, 0.0, 0.0, 0.0, 1.0, 1.0, 1.0, 1.0, 0.0, 0.0, 0.0, 0.0, 1.0, 1.0, 1.0, 1.0, 0.0, 0.0, 0.0, 0.0, 1.0, 1.0, 1.0, 1.0, 0.0])
_ca = me_00000043_srf_001.color_attributes.new('Col', 'BYTE_COLOR', 'CORNER')
_ca.data.foreach_set('color', [0.2122, 0.2122, 0.2122, 0.0, 0.2122, 0.2122, 0.2122, 0.0, 0.2122, 0.2122, 0.2122, 0.0, 0.2122, 0.2122, 0.2122, 0.0, 0.0, 0.0, 0.0, 1.0, 0.0, 0.0, 0.0, 1.0, 0.0, 0.0, 0.0, 1.0, 0.0, 0.0, 0.0, 1.0, 0.0, 0.0, 0.0, 1.0, 0.0, 0.0, 0.0, 1.0, 0.0, 0.0, 0.0, 1.0, 0.0, 0.0, 0.0, 1.0, 0.0, 0.0, 0.0, 1.0, 0.0, 0.0, 0.0, 1.0, 0.0, 0.0, 0.0, 1.0, 0.0, 0.0, 0.0, 1.0])
me_00000043_srf_001.materials.append(mat_mat_022)
me_00000043_srf_001.use_remesh_preserve_volume = False
me_00000043_srf_001.use_remesh_preserve_attributes = False
me_00000043_srf_001.use_mirror_vertex_groups = False
me_00000043_srf_001.update()
me_r_lights_srf_004 = bpy.data.meshes.new('r_lights.srf.004')
me_r_lights_srf_004.from_pydata([(0.0, 0.0805, 0.0005), (0.0, 0.0, 0.0805), (0.08, 0.0, 0.0005), (0.0, 0.0, -0.0805), (-0.08, 0.0, 0.0005), (0.0, -0.08, 0.0005), (0.0, 0.1266, -0.0655)], [], [(0, 1, 2), (3, 0, 2), (4, 0, 3), (0, 4, 1), (1, 5, 2), (5, 3, 2), (4, 3, 5), (4, 5, 1)])
me_r_lights_srf_004.polygons.foreach_set('use_smooth', [True] * 8)
_uv = me_r_lights_srf_004.uv_layers.new(name='UVTex')
_uv.uv.foreach_set('vector', [0.0, 0.0, 0.0, 0.0, 0.0, 0.0, 0.0, 0.0, 0.0, 0.0, 0.0, 0.0, 0.0, 0.0, 0.0, 0.0, 0.0, 0.0, 0.0, 0.0, 0.0, 0.0, 0.0, 0.0, 0.0, 0.0, 0.0, 0.0, 0.0, 0.0, 0.0, 0.0, 0.0, 0.0, 0.0, 0.0, 0.0, 0.0, 0.0, 0.0, 0.0, 0.0, 0.0, 0.0, 0.0, 0.0, 0.0, 0.0])
_ca = me_r_lights_srf_004.color_attributes.new('Col', 'BYTE_COLOR', 'CORNER')
_ca.data.foreach_set('color', [1.0, 1.0, 1.0, 0.0, 1.0, 1.0, 1.0, 0.0, 1.0, 1.0, 1.0, 0.0, 1.0, 1.0, 1.0, 0.0, 1.0, 1.0, 1.0, 0.0, 1.0, 1.0, 1.0, 0.0, 1.0, 1.0, 1.0, 0.0, 1.0, 1.0, 1.0, 0.0, 1.0, 1.0, 1.0, 0.0, 1.0, 1.0, 1.0, 0.0, 1.0, 1.0, 1.0, 0.0, 1.0, 1.0, 1.0, 0.0, 1.0, 1.0, 1.0, 0.0, 1.0, 1.0, 1.0, 0.0, 1.0, 1.0, 1.0, 0.0, 1.0, 1.0, 1.0, 0.0, 1.0, 1.0, 1.0, 0.0, 1.0, 1.0, 1.0, 0.0, 1.0, 1.0, 1.0, 0.0, 1.0, 1.0, 1.0, 0.0, 1.0, 1.0, 1.0, 0.0, 1.0, 1.0, 1.0, 0.0, 1.0, 1.0, 1.0, 0.0, 1.0, 1.0, 1.0, 0.0])
me_r_lights_srf_004.materials.append(mat_mat_007)
me_r_lights_srf_004.use_remesh_preserve_volume = False
me_r_lights_srf_004.use_remesh_preserve_attributes = False
me_r_lights_srf_004.use_mirror_vertex_groups = False
me_r_lights_srf_004.update()
me_r_lights_srf_003 = bpy.data.meshes.new('r_lights.srf.003')
me_r_lights_srf_003.from_pydata([(0.0, 0.0805, 0.0005), (0.0, 0.0, 0.0805), (0.08, 0.0, 0.0005), (0.0, 0.0, -0.0805), (-0.08, 0.0, 0.0005), (0.0, -0.08, 0.0005)], [], [(0, 1, 2), (3, 0, 2), (4, 0, 3), (0, 4, 1), (1, 5, 2), (5, 3, 2), (4, 3, 5), (4, 5, 1)])
me_r_lights_srf_003.polygons.foreach_set('use_smooth', [True] * 8)
_uv = me_r_lights_srf_003.uv_layers.new(name='UVTex')
_uv.uv.foreach_set('vector', [0.0, 0.0, 0.0, 0.0, 0.0, 0.0, 0.0, 0.0, 0.0, 0.0, 0.0, 0.0, 0.0, 0.0, 0.0, 0.0, 0.0, 0.0, 0.0, 0.0, 0.0, 0.0, 0.0, 0.0, 0.0, 0.0, 0.0, 0.0, 0.0, 0.0, 0.0, 0.0, 0.0, 0.0, 0.0, 0.0, 0.0, 0.0, 0.0, 0.0, 0.0, 0.0, 0.0, 0.0, 0.0, 0.0, 0.0, 0.0])
_ca = me_r_lights_srf_003.color_attributes.new('Col', 'BYTE_COLOR', 'CORNER')
_ca.data.foreach_set('color', [1.0, 0.0185, 0.0185, 0.0, 1.0, 0.0185, 0.0185, 0.0, 1.0, 0.0185, 0.0185, 0.0, 1.0, 0.0185, 0.0185, 0.0, 1.0, 0.0185, 0.0185, 0.0, 1.0, 0.0185, 0.0185, 0.0, 1.0, 0.0185, 0.0185, 0.0, 1.0, 0.0185, 0.0185, 0.0, 1.0, 0.0185, 0.0185, 0.0, 1.0, 0.0185, 0.0185, 0.0, 1.0, 0.0185, 0.0185, 0.0, 1.0, 0.0185, 0.0185, 0.0, 1.0, 0.0185, 0.0185, 0.0, 1.0, 0.0185, 0.0185, 0.0, 1.0, 0.0185, 0.0185, 0.0, 1.0, 0.0185, 0.0185, 0.0, 1.0, 0.0185, 0.0185, 0.0, 1.0, 0.0185, 0.0185, 0.0, 1.0, 0.0185, 0.0185, 0.0, 1.0, 0.0185, 0.0185, 0.0, 1.0, 0.0185, 0.0185, 0.0, 1.0, 0.0185, 0.0185, 0.0, 1.0, 0.0185, 0.0185, 0.0, 1.0, 0.0185, 0.0185, 0.0])
me_r_lights_srf_003.materials.append(mat_mat_008)
me_r_lights_srf_003.use_remesh_preserve_volume = False
me_r_lights_srf_003.use_remesh_preserve_attributes = False
me_r_lights_srf_003.use_mirror_vertex_groups = False
me_r_lights_srf_003.update()
me_r_lights_srf_006 = bpy.data.meshes.new('r_lights.srf.006')
me_r_lights_srf_006.from_pydata([(0.0, 0.0805, 0.0005), (0.0, 0.0, 0.0805), (0.08, 0.0, 0.0005), (0.0, 0.0, -0.0805), (-0.08, 0.0, 0.0005), (0.0, -0.08, 0.0005)], [], [(0, 1, 2), (3, 0, 2), (4, 0, 3), (0, 4, 1), (1, 5, 2), (5, 3, 2), (4, 3, 5), (4, 5, 1)])
me_r_lights_srf_006.polygons.foreach_set('use_smooth', [True] * 8)
_uv = me_r_lights_srf_006.uv_layers.new(name='UVTex')
_uv.uv.foreach_set('vector', [0.0, 0.0, 0.0, 0.0, 0.0, 0.0, 0.0, 0.0, 0.0, 0.0, 0.0, 0.0, 0.0, 0.0, 0.0, 0.0, 0.0, 0.0, 0.0, 0.0, 0.0, 0.0, 0.0, 0.0, 0.0, 0.0, 0.0, 0.0, 0.0, 0.0, 0.0, 0.0, 0.0, 0.0, 0.0, 0.0, 0.0, 0.0, 0.0, 0.0, 0.0, 0.0, 0.0, 0.0, 0.0, 0.0, 0.0, 0.0])
_ca = me_r_lights_srf_006.color_attributes.new('Col', 'BYTE_COLOR', 'CORNER')
_ca.data.foreach_set('color', [0.006512, 0.5776, 0.1095, 0.0, 0.006512, 0.5776, 0.1095, 0.0, 0.006512, 0.5776, 0.1095, 0.0, 0.006512, 0.5776, 0.1095, 0.0, 0.006512, 0.5776, 0.1095, 0.0, 0.006512, 0.5776, 0.1095, 0.0, 0.006512, 0.5776, 0.1095, 0.0, 0.006512, 0.5776, 0.1095, 0.0, 0.006512, 0.5776, 0.1095, 0.0, 0.006512, 0.5776, 0.1095, 0.0, 0.006512, 0.5776, 0.1095, 0.0, 0.006512, 0.5776, 0.1095, 0.0, 0.006512, 0.5776, 0.1095, 0.0, 0.006512, 0.5776, 0.1095, 0.0, 0.006512, 0.5776, 0.1095, 0.0, 0.006512, 0.5776, 0.1095, 0.0, 0.006512, 0.5776, 0.1095, 0.0, 0.006512, 0.5776, 0.1095, 0.0, 0.006512, 0.5776, 0.1095, 0.0, 0.006512, 0.5776, 0.1095, 0.0, 0.006512, 0.5776, 0.1095, 0.0, 0.006512, 0.5776, 0.1095, 0.0, 0.006512, 0.5776, 0.1095, 0.0, 0.006512, 0.5776, 0.1095, 0.0])
me_r_lights_srf_006.materials.append(mat_mat_009)
me_r_lights_srf_006.use_remesh_preserve_volume = False
me_r_lights_srf_006.use_remesh_preserve_attributes = False
me_r_lights_srf_006.use_mirror_vertex_groups = False
me_r_lights_srf_006.update()
me_circle_005 = bpy.data.meshes.new('Circle.005')
me_circle_005.from_pydata([(1.021, -0.05629, 6.574e-09), (1.05, 0.05627, 2.968e-09), (0.6877, -0.05648, 3.725e-09), (0.6877, 0.05648, 3.725e-09), (0.6877, 0.07988, 5.049e-09), (0.6877, -0.07988, 5.198e-09), (-1.44e-18, 0.07988, -7.439e-11), (1.44e-18, -0.07988, 7.439e-11), (1.696, 0.0907, 1.49e-08), (1.605, -0.2478, 1.49e-08), (1.267, -0.3385, 7.451e-09), (1.019, -0.0907, 7.451e-09), (1.11, 0.2478, 7.451e-09), (1.448, 0.3385, 7.451e-09), (1.527, 0.04535, 1.49e-08), (1.481, -0.1239, 1.49e-08), (1.312, -0.1692, 7.451e-09), (1.188, -0.04535, 7.451e-09), (1.234, 0.1239, 7.451e-09), (1.403, 0.1692, 7.451e-09)], [], [(0, 1, 3, 2), (3, 4, 6), (3, 6, 7, 2), (2, 7, 5), (9, 8, 14, 15), (10, 9, 15, 16), (11, 10, 16, 17), (12, 11, 17, 18), (13, 12, 18, 19), (8, 13, 19, 14), (14, 17, 16, 15), (19, 18, 17, 14)])
me_circle_005.polygons.foreach_set('use_smooth', [1, 1, 1, 1, 1, 1, 1, 1, 1, 1, 0, 0])
_uv = me_circle_005.uv_layers.new(name='UVTex')
_uv.uv.foreach_set('vector', [0.0, 0.0, 1.0, 0.0, 1.0, 1.0, 0.0, 1.0, 0.0, 0.0, 1.0, 0.0, 1.0, 1.0, 0.0, 0.0, 1.0, 0.0, 1.0, 1.0, 0.0, 1.0, 0.0, 0.0, 1.0, 0.0, 1.0, 1.0, 0.0, 0.0, 1.0, 0.0, 1.0, 1.0, 0.0, 1.0, 0.0, 0.0, 1.0, 0.0, 1.0, 1.0, 0.0, 1.0, 0.0, 0.0, 1.0, 0.0, 1.0, 1.0, 0.0, 1.0, 0.0, 0.0, 1.0, 0.0, 1.0, 1.0, 0.0, 1.0, 0.0, 0.0, 1.0, 0.0, 1.0, 1.0, 0.0, 1.0, 0.0, 0.0, 1.0, 0.0, 1.0, 1.0, 0.0, 1.0, 0.0, 0.0, 1.0, 0.0, 1.0, 1.0, 0.0, 1.0, 0.0, 0.0, 1.0, 0.0, 1.0, 1.0, 0.0, 1.0])
_ca = me_circle_005.color_attributes.new('Col', 'BYTE_COLOR', 'CORNER')
_ca.data.foreach_set('color', [0.4452, 0.4452, 0.4452, 1.0, 0.4452, 0.4452, 0.4452, 1.0, 0.4452, 0.4452, 0.4452, 1.0, 0.4452, 0.4452, 0.4452, 1.0, 0.147, 0.147, 0.147, 1.0, 0.147, 0.147, 0.147, 1.0, 0.147, 0.147, 0.147, 1.0, 0.147, 0.147, 0.147, 1.0, 0.147, 0.147, 0.147, 1.0, 0.147, 0.147, 0.147, 1.0, 0.147, 0.147, 0.147, 1.0, 0.147, 0.147, 0.147, 1.0, 0.147, 0.147, 0.147, 1.0, 0.147, 0.147, 0.147, 1.0, 0.0, 0.0, 0.0, 1.0, 0.0, 0.0, 0.0, 1.0, 0.0, 0.0, 0.0, 1.0, 0.0, 0.0, 0.0, 1.0, 0.0, 0.0, 0.0, 1.0, 0.0, 0.0, 0.0, 1.0, 0.0, 0.0, 0.0, 1.0, 0.0, 0.0, 0.0, 1.0, 0.0, 0.0, 0.0, 1.0, 0.0, 0.0, 0.0, 1.0, 0.0, 0.0, 0.0, 1.0, 0.0, 0.0, 0.0, 1.0, 0.0, 0.0, 0.0, 1.0, 0.0, 0.0, 0.0, 1.0, 0.0, 0.0, 0.0, 1.0, 0.0, 0.0, 0.0, 1.0, 0.0, 0.0, 0.0, 1.0, 0.0, 0.0, 0.0, 1.0, 0.0, 0.0, 0.0, 1.0, 0.0, 0.0, 0.0, 1.0, 0.0, 0.0, 0.0, 1.0, 0.0, 0.0, 0.0, 1.0, 0.0, 0.0, 0.0, 1.0, 0.0, 0.0, 0.0, 1.0, 1.0, 1.0, 1.0, 1.0, 1.0, 1.0, 1.0, 1.0, 1.0, 1.0, 1.0, 1.0, 1.0, 1.0, 1.0, 1.0, 1.0, 1.0, 1.0, 1.0, 1.0, 1.0, 1.0, 1.0, 1.0, 1.0, 1.0, 1.0, 1.0, 1.0, 1.0, 1.0])
me_circle_005.use_remesh_preserve_volume = False
me_circle_005.use_remesh_preserve_attributes = False
me_circle_005.use_mirror_vertex_groups = False
me_circle_005.update()
me_00000038_srf_007 = bpy.data.meshes.new('00000038.srf.007')
me_00000038_srf_007.from_pydata([(0.3079, -1.155, -0.2256), (0.3592, -1.372, -0.2149), (0.0819, 0.01569, -0.1219), (0.06694, -0.9641, -0.2309), (-0.1186, -0.9548, -0.2303), (-0.3717, -1.455, -0.2789), (0.323, -1.508, -0.2392), (-0.3027, -1.112, -0.2468), (-0.3886, -1.311, -0.2665), (-0.0819, 0.01204, -0.1223)], [], [(9, 2, 3, 4), (8, 1, 6, 5), (0, 7, 4, 3), (0, 1, 8, 7)])
me_00000038_srf_007.polygons.foreach_set('use_smooth', [True] * 4)
_uv = me_00000038_srf_007.uv_layers.new(name='UVTex')
_uv.uv.foreach_set('vector', [0.0, 0.0, 1.0, 0.0, 1.0, 1.0, 0.0, 1.0, 0.0, 0.0, 1.0, 0.4118, 1.0, 0.8142, 0.0, 1.0, 0.0, 0.0, 0.0, 1.0, 1.0, 1.0, 1.0, 0.0, 0.0, 0.0, 1.0, 0.0, 1.0, 1.0, 0.0, 1.0])
_ca = me_00000038_srf_007.color_attributes.new('Col', 'BYTE_COLOR', 'CORNER')
_ca.data.foreach_set('color', [0.5149, 0.5149, 0.5149, 1.0, 0.5149, 0.5149, 0.5149, 1.0, 0.5149, 0.5149, 0.5149, 1.0, 0.5149, 0.5149, 0.5149, 1.0, 0.5149, 0.5149, 0.5149, 1.0, 0.5149, 0.5149, 0.5149, 1.0, 0.5149, 0.5149, 0.5149, 1.0, 0.5149, 0.5149, 0.5149, 1.0, 0.5149, 0.5149, 0.5149, 1.0, 0.5149, 0.5149, 0.5149, 1.0, 0.5149, 0.5149, 0.5149, 1.0, 0.5149, 0.5149, 0.5149, 1.0, 0.5149, 0.5149, 0.5149, 1.0, 0.5149, 0.5149, 0.5149, 1.0, 0.5149, 0.5149, 0.5149, 1.0, 0.5149, 0.5149, 0.5149, 1.0])
me_00000038_srf_007.use_remesh_preserve_volume = False
me_00000038_srf_007.use_remesh_preserve_attributes = False
me_00000038_srf_007.use_mirror_vertex_groups = False
me_00000038_srf_007.update()
me_00000038_srf_010 = bpy.data.meshes.new('00000038.srf.010')
me_00000038_srf_010.from_pydata([(-0.3717, 1.455, -0.2789), (-0.1186, 0.9553, -0.2303), (0.06694, 0.9646, -0.2309), (-0.3886, 1.311, -0.2665), (-0.3027, 1.113, -0.2468), (0.3592, 1.372, -0.2149), (-0.0819, -0.01155, -0.1223), (0.3079, 1.155, -0.2256), (0.0819, -0.0152, -0.1219), (0.323, 1.508, -0.2392)], [], [(3, 0, 9, 5), (6, 1, 2, 8), (1, 4, 7, 2), (5, 7, 4, 3)])
me_00000038_srf_010.polygons.foreach_set('use_smooth', [True] * 4)
_uv = me_00000038_srf_010.uv_layers.new(name='UVTex')
_uv.uv.foreach_set('vector', [0.0, 0.0, 0.0, 1.0, 1.0, 0.8142, 1.0, 0.4118, 0.0, 0.0, 0.0, 1.0, 1.0, 1.0, 1.0, 0.0, 0.0, 0.0, 1.0, 0.0, 1.0, 1.0, 0.0, 1.0, 0.0, 0.0, 1.0, 0.0, 1.0, 1.0, 0.0, 1.0])
_ca = me_00000038_srf_010.color_attributes.new('Col', 'BYTE_COLOR', 'CORNER')
_ca.data.foreach_set('color', [0.5149, 0.5149, 0.5149, 1.0, 0.5149, 0.5149, 0.5149, 1.0, 0.5149, 0.5149, 0.5149, 1.0, 0.5149, 0.5149, 0.5149, 1.0, 0.5149, 0.5149, 0.5149, 1.0, 0.5149, 0.5149, 0.5149, 1.0, 0.5149, 0.5149, 0.5149, 1.0, 0.5149, 0.5149, 0.5149, 1.0, 0.5149, 0.5149, 0.5149, 1.0, 0.5149, 0.5149, 0.5149, 1.0, 0.5149, 0.5149, 0.5149, 1.0, 0.5149, 0.5149, 0.5149, 1.0, 0.5149, 0.5149, 0.5149, 1.0, 0.5149, 0.5149, 0.5149, 1.0, 0.5149, 0.5149, 0.5149, 1.0, 0.5149, 0.5149, 0.5149, 1.0])
me_00000038_srf_010.use_remesh_preserve_volume = False
me_00000038_srf_010.use_remesh_preserve_attributes = False
me_00000038_srf_010.use_mirror_vertex_groups = False
me_00000038_srf_010.update()

# ---- objects
ob_fuselage = bpy.data.objects.new('Fuselage', me_00000038_srf_001)
ob_propeller = bpy.data.objects.new('Propeller', me_00000052_srf)
ob_propblade_slow = bpy.data.objects.new('PropBlade(Slow)', me_00000053_srf)
ob_propblade_fast = bpy.data.objects.new('PropBlade(Fast)', me_00000054_srf)
ob_center_pylon = bpy.data.objects.new('center_pylon', me_plane)
ob_tailwheel = bpy.data.objects.new('TailWheel', me_00000043_srf_001)
ob_port_strobe = bpy.data.objects.new('port_strobe', me_r_lights_srf_004)
ob_port_nav_light = bpy.data.objects.new('port_nav_light', me_r_lights_srf_003)
ob_stbd_nav_light = bpy.data.objects.new('stbd_nav_light', me_r_lights_srf_006)
ob_stbd_strobe = bpy.data.objects.new('stbd_strobe', me_r_lights_srf_004)
ob_red_002 = bpy.data.objects.new('red.002', me_r_lights_srf_003)
ob_lmlg_strut = bpy.data.objects.new('lmlg_strut', me_circle_005)
ob_fuselage_007 = bpy.data.objects.new('Fuselage.007', me_00000038_srf_007)
ob_rmlg_strut = bpy.data.objects.new('rmlg_strut', me_circle_005)
ob_fuselage_009 = bpy.data.objects.new('Fuselage.009', me_00000038_srf_010)
ob_fuselageempty = bpy.data.objects.new('FuselageEmpty', None)
ob_propellerempty = bpy.data.objects.new('PropellerEmpty', None)
ob_propblade_slow_empty = bpy.data.objects.new('PropBlade(Slow)Empty', None)
ob_propblade_fast_empty = bpy.data.objects.new('PropBlade(Fast)Empty', None)
ob_tailwheelempty = bpy.data.objects.new('TailWheelEmpty', None)
ob_lmlg_empty = bpy.data.objects.new('lmlg_empty', None)
ob_rmlg_empty = bpy.data.objects.new('rmlg_empty', None)
ob_port_strobe_empty = bpy.data.objects.new('port_strobe_empty', None)
ob_port_nav_light_empty = bpy.data.objects.new('port_nav_light_empty', None)
ob_stbd_nav_light_empty = bpy.data.objects.new('stbd_nav_light_empty', None)
ob_stbd_strobe_empty = bpy.data.objects.new('stbd_strobe_empty', None)
ob_redempty_001 = bpy.data.objects.new('redEmpty.001', None)

# ---- transforms, parenting, visibility, modifiers, constraints
ob_fuselage.parent = ob_fuselageempty
ob_fuselage.location = (0.0, 0.0, 0.0)
ob_fuselage.lock_rotations_4d = False
ob_fuselage.empty_display_type = 'ARROWS'
ob_fuselage.lineart.crease_threshold = 0.0
ob_propeller.parent = ob_propellerempty
ob_propeller.location = (0.0, 0.0, 0.0)
ob_propeller.lock_rotations_4d = False
ob_propeller.empty_display_type = 'ARROWS'
ob_propeller.lineart.crease_threshold = 0.0
ob_propblade_slow.parent = ob_propblade_slow_empty
ob_propblade_slow.location = (0.0, 0.0, 0.0)
ob_propblade_slow.lock_rotations_4d = False
ob_propblade_slow.empty_display_type = 'ARROWS'
ob_propblade_slow.lineart.crease_threshold = 0.0
ob_propblade_fast.parent = ob_propblade_fast_empty
ob_propblade_fast.location = (0.0, 0.0, 0.0)
ob_propblade_fast.lock_rotations_4d = False
ob_propblade_fast.empty_display_type = 'ARROWS'
ob_propblade_fast.lineart.crease_threshold = 0.0
ob_center_pylon.parent = ob_fuselage
ob_center_pylon.location = (0.673, 0.0, -0.2695)
ob_center_pylon.scale = (0.4622, 0.8541, 0.8541)
ob_center_pylon.lock_rotations_4d = False
ob_center_pylon.empty_display_type = 'ARROWS'
ob_center_pylon.lineart.crease_threshold = 0.0
ob_tailwheel.parent = ob_tailwheelempty
ob_tailwheel.location = (0.0, 0.0, 0.0)
ob_tailwheel.lock_rotations_4d = False
ob_tailwheel.empty_display_type = 'ARROWS'
ob_tailwheel.lineart.crease_threshold = 0.0
ob_port_strobe.parent = ob_port_strobe_empty
ob_port_strobe.location = (0.0, 0.0, 0.0)
ob_port_strobe.lock_rotations_4d = False
ob_port_strobe.empty_display_type = 'ARROWS'
ob_port_strobe.lineart.crease_threshold = 0.0
ob_port_nav_light.parent = ob_port_nav_light_empty
ob_port_nav_light.location = (0.0, 0.0, 0.0)
ob_port_nav_light.lock_rotations_4d = False
ob_port_nav_light.empty_display_type = 'ARROWS'
ob_port_nav_light.lineart.crease_threshold = 0.0
ob_stbd_nav_light.parent = ob_stbd_nav_light_empty
ob_stbd_nav_light.location = (0.0, 0.0, 0.0)
ob_stbd_nav_light.lock_rotations_4d = False
ob_stbd_nav_light.empty_display_type = 'ARROWS'
ob_stbd_nav_light.lineart.crease_threshold = 0.0
ob_stbd_strobe.parent = ob_stbd_strobe_empty
ob_stbd_strobe.location = (0.0, 0.0, 0.0)
ob_stbd_strobe.lock_rotations_4d = False
ob_stbd_strobe.empty_display_type = 'ARROWS'
ob_stbd_strobe.lineart.crease_threshold = 0.0
ob_red_002.parent = ob_redempty_001
ob_red_002.location = (0.0, 0.0, 0.0)
ob_red_002.lock_rotations_4d = False
ob_red_002.empty_display_type = 'ARROWS'
ob_red_002.lineart.crease_threshold = 0.0
ob_lmlg_strut.parent = ob_lmlg_empty
ob_lmlg_strut.location = (0.0, 0.0, 0.0)
ob_lmlg_strut.lock_rotations_4d = False
ob_lmlg_strut.empty_display_type = 'ARROWS'
ob_lmlg_strut.lineart.crease_threshold = 0.0
ob_fuselage_007.parent = ob_lmlg_strut
ob_fuselage_007.matrix_parent_inverse = Matrix(((-0.01737, -0.9952, -0.09585, 2.147), (0.9998, -0.01745, 0.0, -1.457), (-0.001673, -0.09583, 0.9954, 0.5158), (0.0, 0.0, 0.0, 1.0)))
ob_fuselage_007.location = (1.495, 2.161, -0.3077)
ob_fuselage_007.lock_rotations_4d = False
ob_fuselage_007.empty_display_type = 'ARROWS'
ob_fuselage_007.lineart.crease_threshold = 0.0
ob_rmlg_strut.parent = ob_rmlg_empty
ob_rmlg_strut.location = (0.0, 0.0, 0.0)
ob_rmlg_strut.lock_rotations_4d = False
ob_rmlg_strut.empty_display_type = 'ARROWS'
ob_rmlg_strut.lineart.crease_threshold = 0.0
ob_fuselage_009.parent = ob_rmlg_strut
ob_fuselage_009.matrix_parent_inverse = Matrix(((-0.01737, 0.9952, -0.09585, 2.148), (-0.9998, -0.01745, 0.0, 1.457), (-0.001673, 0.09583, 0.9954, 0.5159), (0.0, 0.0, 0.0, 1.0)))
ob_fuselage_009.location = (1.495, -2.161, -0.3077)
ob_fuselage_009.lock_rotations_4d = False
ob_fuselage_009.empty_display_type = 'ARROWS'
ob_fuselage_009.lineart.crease_threshold = 0.0
ob_fuselageempty.location = (0.0, 0.0, 0.0)
ob_fuselageempty.lock_rotations_4d = False
ob_fuselageempty.empty_display_type = 'ARROWS'
ob_fuselageempty.empty_image_offset = (0.0, 0.0)
ob_fuselageempty.lineart.crease_threshold = 0.0
ob_propellerempty.parent = ob_fuselage
ob_propellerempty.location = (3.382, 0.0, 0.0)
ob_propellerempty.rotation_euler = (-0.0, 1.571, 0.0)
ob_propellerempty.lock_rotations_4d = False
ob_propellerempty.empty_display_type = 'ARROWS'
ob_propellerempty.empty_image_offset = (0.0, 0.0)
ob_propellerempty.lineart.crease_threshold = 0.0
ob_propblade_slow_empty.parent = ob_propeller
ob_propblade_slow_empty.location = (0.0, 0.0, 0.0022)
ob_propblade_slow_empty.lock_rotations_4d = False
ob_propblade_slow_empty.empty_display_type = 'ARROWS'
ob_propblade_slow_empty.empty_image_offset = (0.0, 0.0)
ob_propblade_slow_empty.lineart.crease_threshold = 0.0
ob_propblade_fast_empty.parent = ob_propeller
ob_propblade_fast_empty.location = (0.0, 0.0, 0.0022)
ob_propblade_fast_empty.lock_rotations_4d = False
ob_propblade_fast_empty.empty_display_type = 'ARROWS'
ob_propblade_fast_empty.empty_image_offset = (0.0, 0.0)
ob_propblade_fast_empty.lineart.crease_threshold = 0.0
ob_tailwheelempty.parent = ob_fuselage
ob_tailwheelempty.location = (-5.25, 0.0, -0.25)
ob_tailwheelempty.lock_rotations_4d = False
ob_tailwheelempty.empty_display_type = 'ARROWS'
ob_tailwheelempty.empty_image_offset = (0.0, 0.0)
ob_tailwheelempty.lineart.crease_threshold = 0.0
ob_lmlg_empty.parent = ob_fuselage
ob_lmlg_empty.location = (1.495, 2.161, -0.3077)
ob_lmlg_empty.rotation_euler = (0.0, 0.09599, 4.695)
ob_lmlg_empty.lock_rotations_4d = False
ob_lmlg_empty.empty_display_type = 'ARROWS'
ob_lmlg_empty.empty_image_offset = (0.0, 0.0)
ob_lmlg_empty.lineart.crease_threshold = 0.0
ob_rmlg_empty.parent = ob_fuselage
ob_rmlg_empty.location = (1.495, -2.161, -0.3077)
ob_rmlg_empty.rotation_euler = (0.0, 0.09599, 1.588)
ob_rmlg_empty.lock_rotations_4d = False
ob_rmlg_empty.empty_display_type = 'ARROWS'
ob_rmlg_empty.empty_image_offset = (0.0, 0.0)
ob_rmlg_empty.lineart.crease_threshold = 0.0
ob_port_strobe_empty.parent = ob_fuselage
ob_port_strobe_empty.location = (0.7722, 6.273, 0.09738)
ob_port_strobe_empty.lock_rotations_4d = False
ob_port_strobe_empty.empty_display_type = 'ARROWS'
ob_port_strobe_empty.empty_image_offset = (0.0, 0.0)
ob_port_strobe_empty.lineart.crease_threshold = 0.0
ob_port_nav_light_empty.parent = ob_fuselage
ob_port_nav_light_empty.location = (1.195, 6.273, 0.09738)
ob_port_nav_light_empty.lock_rotations_4d = False
ob_port_nav_light_empty.empty_display_type = 'ARROWS'
ob_port_nav_light_empty.empty_image_offset = (0.0, 0.0)
ob_port_nav_light_empty.lineart.crease_threshold = 0.0
ob_stbd_nav_light_empty.parent = ob_fuselage
ob_stbd_nav_light_empty.location = (1.195, -6.273, 0.09738)
ob_stbd_nav_light_empty.lock_rotations_4d = False
ob_stbd_nav_light_empty.empty_display_type = 'ARROWS'
ob_stbd_nav_light_empty.empty_image_offset = (0.0, 0.0)
ob_stbd_nav_light_empty.lineart.crease_threshold = 0.0
ob_stbd_strobe_empty.parent = ob_fuselage
ob_stbd_strobe_empty.location = (0.7722, -6.273, 0.09738)
ob_stbd_strobe_empty.lock_rotations_4d = False
ob_stbd_strobe_empty.empty_display_type = 'ARROWS'
ob_stbd_strobe_empty.empty_image_offset = (0.0, 0.0)
ob_stbd_strobe_empty.lineart.crease_threshold = 0.0
ob_redempty_001.parent = ob_fuselage
ob_redempty_001.location = (-4.958, 0.0, 1.771)
ob_redempty_001.lock_rotations_4d = False
ob_redempty_001.empty_display_type = 'ARROWS'
ob_redempty_001.empty_image_offset = (0.0, 0.0)
ob_redempty_001.lineart.crease_threshold = 0.0

# ---- collection membership
col_collection_1.objects.link(ob_fuselage)
col_collection_1.objects.link(ob_propeller)
col_collection_1.objects.link(ob_propblade_slow)
col_collection_1.objects.link(ob_propblade_fast)
col_collection_1.objects.link(ob_center_pylon)
col_collection_1.objects.link(ob_tailwheel)
col_collection_1.objects.link(ob_port_strobe)
col_collection_1.objects.link(ob_port_nav_light)
col_collection_1.objects.link(ob_stbd_nav_light)
col_collection_1.objects.link(ob_stbd_strobe)
col_collection_1.objects.link(ob_red_002)
col_collection_2.objects.link(ob_lmlg_strut)
col_collection_2.objects.link(ob_fuselage_007)
col_collection_2.objects.link(ob_rmlg_strut)
col_collection_2.objects.link(ob_fuselage_009)
col_collection_6.objects.link(ob_fuselageempty)
col_collection_6.objects.link(ob_propellerempty)
col_collection_6.objects.link(ob_propblade_slow_empty)
col_collection_6.objects.link(ob_propblade_fast_empty)
col_collection_6.objects.link(ob_tailwheelempty)
col_collection_6.objects.link(ob_lmlg_empty)
col_collection_6.objects.link(ob_rmlg_empty)
col_collection_6.objects.link(ob_port_strobe_empty)
col_collection_6.objects.link(ob_port_nav_light_empty)
col_collection_6.objects.link(ob_stbd_nav_light_empty)
col_collection_6.objects.link(ob_stbd_strobe_empty)
col_collection_6.objects.link(ob_redempty_001)

# ---- scene / render settings (as saved in the file)
scene.frame_start = 1; scene.frame_end = 100; scene.frame_set(1)
scene.render.engine = 'BLENDER_EEVEE_NEXT'
scene.render.image_settings.file_format = 'JPEG'
scene.render.image_settings.color_mode = 'RGB'
scene.render.image_settings.compression = 90
scene.render.resolution_x = 800
scene.render.resolution_y = 600
scene.render.pixel_aspect_x = 100.0
scene.render.pixel_aspect_y = 100.0
scene.render.fps = 20
scene.render.dither_intensity = 0.0
scene.render.use_compositing = False
scene.render.use_sequencer = False
scene.render.bake_margin = 2
scene.render.bake_bias = 0.0
scene.render.use_stamp_time = False
scene.render.use_stamp_date = False
scene.render.use_stamp_frame = False
scene.render.use_stamp_camera = False
scene.render.use_stamp_scene = False
scene.render.use_stamp_filename = False
scene.render.use_stamp_render_time = False
scene.render.stamp_font_size = 0
scene.cycles.use_denoising = False
scene.cycles.samples = 10
scene.cycles.sampling_pattern = 'TABULATED_SOBOL'
scene.cycles.light_sampling_threshold = 0.0
scene.cycles.use_adaptive_sampling = False
scene.cycles.use_light_tree = False
scene.cycles.blur_glossy = 0.0
scene.cycles.volume_bounces = 1
scene.cycles.pixel_filter_type = 'GAUSSIAN'
scene.cycles.sample_clamp_indirect = 0.0
scene.view_settings.view_transform = 'Raw'
bpy.context.view_layer.update()

# ---- added for rendering (the .blend has no active camera): camera
cam_auto = bpy.data.cameras.new('AutoCamera')
cam_auto.lens = 50.0
cam_auto.sensor_width = 36.0
cam_auto.clip_end = 1000.0
ob_auto_camera = bpy.data.objects.new('AutoCamera', cam_auto)
scene.collection.objects.link(ob_auto_camera)
ob_auto_camera.location = (14.3189, -18.4227, 12.5343)
ob_auto_camera.rotation_euler = (1.09748, -7.21219e-08, 0.694738)
scene.camera = ob_auto_camera
bpy.context.view_layer.update()
